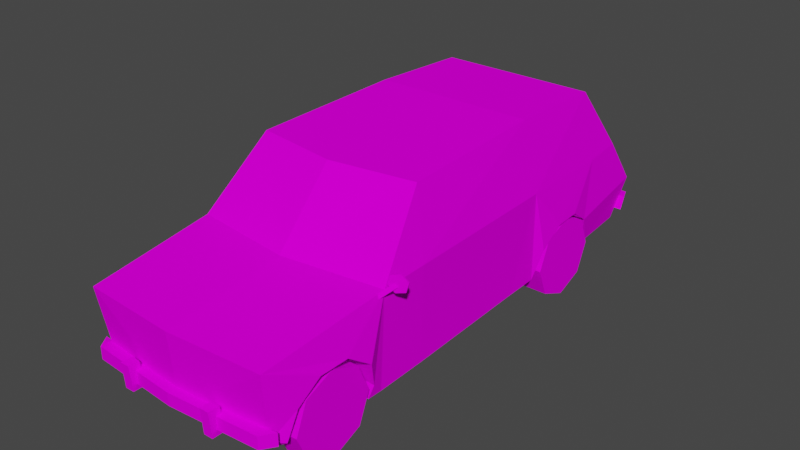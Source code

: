 # Source: Car.blend  (saved by Blender 4.2.66; exported with 4.5.12 LTS)
import bpy
from mathutils import Matrix  # noqa: F401  (used for matrix-valued properties, if any)

bpy.ops.wm.read_factory_settings(use_empty=True)
scene = bpy.context.scene
scene.name = 'Scene'

# ---- images (referenced by path relative to the original .blend; pixels are not part of the script)
import os
ASSET_DIR = os.environ.get("B2B_ASSET_DIR", "")  # directory of the original .blend (textures are referenced by path, not embedded)
HERE = os.path.dirname(os.path.abspath(__file__))  # packed textures are extracted next to this script under _unpacked/

def load_image(name, relpath, width, height, colorspace="sRGB"):
    """Load a texture the original file referenced (path relative to the .blend, or extracted next to this script)."""
    p = next((c for c in (os.path.join(HERE, relpath), os.path.join(ASSET_DIR, relpath)) if relpath and os.path.exists(c)), "")
    if p:
        img = bpy.data.images.load(p, check_existing=True)
        img.name = name
    else:  # same state as the original file: an image datablock whose file is absent (Cycles renders it pink)
        img = bpy.data.images.new(name, width, height)
        img.source = "FILE"
        img.filepath = "//" + (relpath or name)
    img.colorspace_settings.name = colorspace
    return img
img_car_png = load_image('car.png', 'car.png', 1024, 1024, 'sRGB')

# ---- materials (node trees are filled in below, after node groups)
mat_car_mat = bpy.data.materials.new('car_mat')
mat_car_mat.use_transparent_shadow = False
mat_car_mat.diffuse_color = (0.588, 0.588, 0.588, 1.0)
mat_car_mat.roughness = 0.8946
mat_car_mat.specular_intensity = 0.0

# ---- material node trees
mat_car_mat.use_nodes = True; mat_car_mat.node_tree.nodes.clear()
_N = mat_car_mat.node_tree.nodes; _L = mat_car_mat.node_tree.links
n0 = _N.new('ShaderNodeBsdfPrincipled'); n0.name = 'Principled BSDF'; n0.location = (10, 300)
n0.distribution = 'GGX'
n0.subsurface_method = 'BURLEY'
n0.inputs[2].default_value = 0.8946
n0.inputs[13].default_value = 0.0
n0.inputs[27].default_value = (0.0, 0.0, 0.0, 1.0)
n0.inputs[28].default_value = 1.0
n1 = _N.new('ShaderNodeOutputMaterial'); n1.name = 'Material Output'; n1.location = (300, 300)
n2 = _N.new('ShaderNodeTexImage'); n2.name = 'Image Texture'; n2.location = (-300, 600)
n2.image = img_car_png
n2.interpolation = 'Closest'
_L.new(n0.outputs[0], n1.inputs[0])
_L.new(n2.outputs[0], n0.inputs[0])
n1.is_active_output = True

# ---- world
world_world = bpy.data.worlds.new('World'); scene.world = world_world
world_world.use_nodes = True; world_world.node_tree.nodes.clear()
_N = world_world.node_tree.nodes; _L = world_world.node_tree.links
n0 = _N.new('ShaderNodeOutputWorld'); n0.name = 'World Output'; n0.location = (300, 300)
n1 = _N.new('ShaderNodeBackground'); n1.name = 'Background'; n1.location = (10, 300)
n1.inputs[0].default_value = (0.05088, 0.05088, 0.05088, 1.0)
_L.new(n1.outputs[0], n0.inputs[0])
n0.is_active_output = True
world_world.color = (0.05088, 0.05088, 0.05088)
world_world.use_sun_shadow = False
world_world.sun_shadow_jitter_overblur = 0.0

# ---- meshes
me_car = bpy.data.meshes.new('Car')
me_car.from_pydata([(0.0, 2.11, 2.09), (0.8963, 2.11, 2.09), (1.018, 2.601, 1.362), (1.052, 2.952, 0.8405), (-1e-06, 2.952, 0.8405), (0.0, 0.934, 2.135), (0.9151, 0.934, 2.135), (0.0, -0.9575, 2.085), (0.9527, -0.8136, 2.085), (0.0, -1.631, 1.359), (1.143, -1.487, 1.359), (0.0, -2.981, 1.201), (1.077, -2.915, 1.202), (0.9849, 2.766, 0.3665), (0.0, 2.766, 0.3665), (0.0, -2.909, 0.3834), (1.015, -2.811, 0.4448), (1.143, -0.9451, 1.37), (1.046, 2.123, 1.338), (1.177, -2.008, 0.9302), (1.152, -2.599, 0.7268), (1.092, 0.9474, 1.368), (1.109, -1.506, 0.2919), (1.029, 2.14, 0.3555), (0.0, -2.85, 0.3388), (1.207, -1.739, 0.7418), (1.137, -1.632, 0.4312), (1.17, -2.336, 0.9245), (1.106, -0.9264, 0.302), (1.072, 0.5997, 0.3286), (0.425, -2.648, 0.4119), (0.5241, -1.628, 0.3329), (0.4826, -2.29, 0.9238), (0.4936, 1.307, 0.8109), (0.4756, 1.636, 0.8166), (1.142, 1.668, 0.885), (0.4783, -2.552, 0.7261), (0.5337, -1.692, 0.7411), (0.4698, -2.604, 0.5569), (1.029, 2.044, 0.386), (1.108, 1.937, 0.6966), (0.4959, 1.905, 0.6282), (1.16, 1.34, 0.8792), (1.145, 1.077, 0.6816), (0.543, 1.045, 0.6132), (1.014, -2.694, 0.3443), (0.5609, -1.585, 0.4305), (0.6048, 0.9531, 0.3779), (0.4997, -2.232, 0.9248), (0.5038, -1.961, 0.9295), (0.5468, 2.01, 0.4231), (1.106, -2.695, 0.4127), (0.4872, -2.648, 0.3436), (1.173, -2.278, 0.9255), (1.069, 0.9873, 0.3354), (1.103, -1.674, 0.289), (1.127, -2.65, 0.5576), (1.029, 2.034, 0.3537), (0.5564, 2.0, 0.3908), (-1.018, 2.601, 1.362), (-0.8963, 2.11, 2.09), (-1.052, 2.952, 0.8405), (-0.9151, 0.934, 2.135), (-0.9527, -0.8136, 2.085), (-1.143, -1.487, 1.359), (-1.077, -2.915, 1.202), (-0.9849, 2.766, 0.3665), (-1.015, -2.811, 0.4448), (-1.143, -0.9451, 1.37), (-1.046, 2.123, 1.338), (-1.177, -2.008, 0.9302), (-1.152, -2.599, 0.7268), (-1.092, 0.9474, 1.368), (-1.109, -1.506, 0.2919), (-1.029, 2.14, 0.3555), (-1.207, -1.739, 0.7418), (-1.137, -1.632, 0.4312), (-1.17, -2.336, 0.9245), (-1.106, -0.9264, 0.302), (-1.072, 0.5997, 0.3286), (-0.425, -2.648, 0.4119), (-0.4826, -2.29, 0.9238), (-0.5241, -1.628, 0.3329), (-0.4936, 1.307, 0.8109), (-1.142, 1.668, 0.885), (-0.4756, 1.636, 0.8166), (-0.4783, -2.552, 0.7261), (-0.5337, -1.692, 0.7411), (-0.4698, -2.604, 0.5569), (-1.029, 2.044, 0.386), (-0.4959, 1.905, 0.6282), (-1.108, 1.937, 0.6966), (-1.16, 1.34, 0.8792), (-0.543, 1.045, 0.6132), (-1.145, 1.077, 0.6816), (-1.014, -2.694, 0.3443), (-0.5609, -1.585, 0.4305), (-0.6048, 0.9531, 0.3779), (-0.4997, -2.232, 0.9248), (-0.5038, -1.961, 0.9295), (-0.5468, 2.01, 0.4231), (-1.106, -2.695, 0.4127), (-0.4872, -2.648, 0.3436), (-1.173, -2.278, 0.9255), (-1.069, 0.9873, 0.3354), (-1.103, -1.674, 0.289), (-1.127, -2.65, 0.5576), (-1.029, 2.034, 0.3537), (-0.5564, 2.0, 0.3908), (-1.032, -2.955, 0.4621), (-1.032, -2.955, 0.6021), (-1.128, -2.815, 0.6021), (-1.128, -2.815, 0.4621), (1.032, -2.955, 0.4621), (1.128, -2.815, 0.4621), (1.128, -2.815, 0.6021), (1.032, -2.955, 0.6021), (0.0, -2.89, 0.4621), (1e-06, -3.03, 0.4621), (0.0, -2.89, 0.6021), (1e-06, -3.03, 0.6021), (-1.088, 2.805, 0.4854), (-1.088, 2.863, 0.6254), (-1.032, 3.003, 0.6254), (-1.032, 2.945, 0.4854), (1.088, 2.805, 0.4854), (1.032, 2.945, 0.4854), (1.032, 3.003, 0.6254), (1.088, 2.863, 0.6254), (1.351, -1.407, 1.46), (1.324, -1.414, 1.361), (1.319, -1.398, 1.361), (1.346, -1.39, 1.46), (1.225, -1.442, 1.334), (1.22, -1.426, 1.334), (1.152, -1.463, 1.407), (1.147, -1.446, 1.407), (1.178, -1.455, 1.507), (1.173, -1.439, 1.507), (1.278, -1.427, 1.533), (1.273, -1.411, 1.533), (1.135, -1.553, 1.352), (1.225, -1.434, 1.44), (1.26, -1.434, 1.407), (1.144, -1.553, 1.297), (1.135, -1.574, 1.352), (1.144, -1.574, 1.297), (0.8591, -2.16, 0.878), (0.8591, -2.483, 0.7409), (1.133, -2.483, 0.7409), (1.133, -2.16, 0.878), (0.8591, -2.614, 0.4154), (1.133, -2.614, 0.4154), (0.8591, -2.477, 0.09236), (1.133, -2.477, 0.09236), (0.8591, -2.152, -0.03913), (1.133, -2.152, -0.03913), (0.8591, -1.829, 0.09802), (1.133, -1.829, 0.09802), (0.8591, -1.697, 0.4235), (1.133, -1.697, 0.4235), (0.8591, -1.834, 0.7465), (1.133, -1.834, 0.7465), (0.8591, 1.189, 0.7465), (0.8591, 1.052, 0.4235), (1.133, 1.052, 0.4235), (1.133, 1.189, 0.7465), (0.8591, 1.183, 0.09802), (1.133, 1.183, 0.09802), (0.8591, 1.506, -0.03913), (1.133, 1.506, -0.03913), (0.8591, 1.832, 0.09236), (1.133, 1.832, 0.09236), (0.8591, 1.969, 0.4154), (1.133, 1.969, 0.4154), (0.8591, 1.837, 0.7409), (1.133, 1.837, 0.7409), (0.8591, 1.514, 0.878), (1.133, 1.514, 0.878), (-0.8591, -2.477, 0.7465), (-1.133, -2.477, 0.7465), (-1.133, -2.614, 0.4235), (-0.8591, -2.614, 0.4235), (-1.133, -2.483, 0.09802), (-0.8591, -2.483, 0.09802), (-1.133, -2.16, -0.03913), (-0.8591, -2.16, -0.03913), (-1.133, -1.834, 0.09236), (-0.8591, -1.834, 0.09236), (-1.133, -1.697, 0.4154), (-0.8591, -1.697, 0.4154), (-1.133, -1.829, 0.7409), (-0.8591, -1.829, 0.7409), (-1.133, -2.152, 0.878), (-0.8591, -2.152, 0.878), (-0.8591, 1.506, 0.878), (-1.133, 1.506, 0.878), (-1.133, 1.183, 0.7409), (-0.8591, 1.183, 0.7409), (-1.133, 1.052, 0.4154), (-0.8591, 1.052, 0.4154), (-1.133, 1.189, 0.09236), (-0.8591, 1.189, 0.09236), (-1.133, 1.514, -0.03913), (-0.8591, 1.514, -0.03913), (-1.133, 1.837, 0.09802), (-0.8591, 1.837, 0.09802), (-1.133, 1.969, 0.4235), (-0.8591, 1.969, 0.4235), (-1.133, 1.832, 0.7465), (-0.8591, 1.832, 0.7465), (-0.5747, -3.047, 0.4022), (-0.5747, -2.916, 0.4022), (-0.47, -2.924, 0.4022), (-0.47, -3.047, 0.4022), (-0.5747, -3.068, 0.6838), (-0.47, -3.068, 0.6838), (-0.47, -2.949, 0.6838), (-0.5747, -2.94, 0.6838), (0.5747, -3.047, 0.4022), (0.47, -3.047, 0.4022), (0.47, -2.924, 0.4022), (0.5747, -2.916, 0.4022), (0.5747, -3.068, 0.6838), (0.5747, -2.94, 0.6838), (0.47, -2.949, 0.6838), (0.47, -3.068, 0.6838), (-0.7623, 2.977, 0.4022), (-0.6577, 2.977, 0.4022), (-0.6577, 2.854, 0.4022), (-0.7623, 2.846, 0.4022), (-0.7623, 3.082, 0.6838), (-0.7623, 2.954, 0.6838), (-0.6577, 2.962, 0.6838), (-0.6577, 3.082, 0.6838), (0.7623, 2.977, 0.4022), (0.7623, 2.846, 0.4022), (0.6577, 2.854, 0.4022), (0.6577, 2.977, 0.4022), (0.7623, 3.082, 0.6838), (0.6577, 3.082, 0.6838), (0.6577, 2.962, 0.6838), (0.7623, 2.954, 0.6838), (0.0, 2.818, 1.234), (0.0, 2.881, 1.13), (-0.21, 2.759, 1.13), (-0.21, 2.688, 1.234), (0.21, 2.689, 1.234), (0.21, 2.76, 1.13)], [], [(0, 1, 2), (0, 2, 3), (0, 3, 4), (5, 6, 1), (7, 8, 6), (9, 10, 8), (11, 12, 10), (10, 9, 11), (4, 3, 13), (13, 14, 4), (12, 11, 15), (15, 16, 12), (17, 8, 10), (6, 8, 17), (2, 1, 18), (19, 10, 12), (16, 20, 12), (1, 6, 21), (17, 10, 22), (23, 13, 3), (3, 2, 18), (16, 15, 24), (25, 26, 10), (20, 27, 12), (28, 29, 21), (6, 5, 7), (30, 31, 32), (33, 34, 35), (27, 20, 36), (26, 25, 37), (38, 36, 20), (39, 40, 41), (42, 43, 44), (24, 45, 16), (37, 46, 26), (34, 33, 47), (47, 44, 43), (48, 49, 19), (31, 37, 32), (8, 7, 9), (21, 18, 1), (21, 43, 42), (50, 34, 47), (41, 50, 39), (51, 45, 52), (16, 45, 51), (18, 21, 42), (53, 19, 12), (19, 53, 48), (18, 35, 40), (40, 35, 34), (21, 54, 43), (43, 54, 47), (30, 52, 31), (52, 30, 51), (55, 26, 46), (26, 22, 10), (32, 36, 38), (36, 32, 27), (16, 56, 20), (20, 56, 38), (49, 37, 25), (37, 49, 48), (35, 42, 33), (18, 42, 35), (19, 25, 10), (25, 19, 49), (50, 41, 34), (34, 41, 40), (33, 44, 47), (44, 33, 42), (1, 0, 5), (17, 21, 6), (21, 17, 28), (46, 31, 55), (31, 46, 37), (26, 55, 22), (39, 23, 40), (57, 39, 50), (39, 57, 23), (30, 38, 56), (30, 32, 38), (56, 51, 30), (16, 51, 56), (50, 58, 57), (50, 47, 58), (22, 28, 17), (37, 48, 32), (32, 48, 53), (27, 53, 12), (53, 27, 32), (21, 29, 54), (40, 3, 18), (40, 23, 3), (0, 59, 60), (0, 61, 59), (0, 4, 61), (5, 60, 62), (7, 62, 63), (9, 63, 64), (11, 64, 65), (64, 11, 9), (4, 66, 61), (66, 4, 14), (65, 15, 11), (15, 65, 67), (68, 64, 63), (62, 68, 63), (59, 69, 60), (70, 65, 64), (67, 65, 71), (60, 72, 62), (68, 73, 64), (74, 61, 66), (61, 69, 59), (67, 24, 15), (75, 64, 76), (71, 65, 77), (78, 72, 79), (62, 7, 5), (80, 81, 82), (83, 84, 85), (77, 86, 71), (76, 87, 75), (88, 71, 86), (89, 90, 91), (92, 93, 94), (24, 67, 95), (87, 76, 96), (85, 97, 83), (97, 94, 93), (98, 70, 99), (82, 81, 87), (63, 9, 7), (72, 60, 69), (72, 92, 94), (100, 97, 85), (90, 89, 100), (101, 102, 95), (67, 101, 95), (69, 92, 72), (103, 65, 70), (70, 98, 103), (69, 91, 84), (91, 85, 84), (72, 94, 104), (94, 97, 104), (80, 82, 102), (102, 101, 80), (105, 96, 76), (76, 64, 73), (81, 88, 86), (86, 77, 81), (67, 71, 106), (71, 88, 106), (99, 75, 87), (87, 98, 99), (84, 83, 92), (69, 84, 92), (70, 64, 75), (75, 99, 70), (100, 85, 90), (85, 91, 90), (83, 97, 93), (93, 92, 83), (60, 5, 0), (68, 62, 72), (72, 78, 68), (96, 105, 82), (82, 87, 96), (76, 73, 105), (89, 91, 74), (107, 100, 89), (89, 74, 107), (80, 106, 88), (80, 88, 81), (106, 80, 101), (67, 106, 101), (100, 107, 108), (100, 108, 97), (73, 68, 78), (87, 81, 98), (81, 103, 98), (77, 65, 103), (103, 81, 77), (72, 104, 79), (91, 69, 61), (91, 61, 74), (109, 110, 111, 112), (113, 114, 115, 116), (109, 112, 117, 118), (118, 117, 114, 113), (112, 111, 119, 117), (117, 119, 115, 114), (111, 110, 120, 119), (119, 120, 116, 115), (110, 109, 118, 120), (120, 118, 113, 116), (121, 122, 123, 124), (125, 126, 127, 128), (121, 124, 126, 125), (124, 123, 127, 126), (123, 122, 128, 127), (122, 121, 125, 128), (23, 57, 58, 14), (14, 58, 47, 31), (22, 31, 47, 29), (47, 54, 29), (29, 28, 22), (22, 55, 31), (97, 14, 31, 82), (24, 82, 31, 52), (52, 45, 24), (102, 82, 24, 95), (79, 97, 82, 73), (82, 105, 73), (73, 78, 79), (79, 104, 97), (14, 97, 108, 74), (108, 107, 74), (74, 66, 14), (13, 23, 14), (129, 130, 131, 132), (130, 133, 134, 131), (133, 135, 136, 134), (135, 137, 138, 136), (137, 139, 140, 138), (139, 129, 132, 140), (137, 135, 133, 129), (133, 130, 129), (139, 137, 129), (131, 134, 136, 140), (136, 138, 140), (132, 131, 140), (141, 142, 143, 144), (145, 146, 143, 142), (144, 143, 146), (141, 145, 142), (147, 148, 149, 150), (148, 151, 152, 149), (151, 153, 154, 152), (153, 155, 156, 154), (155, 157, 158, 156), (157, 159, 160, 158), (159, 161, 162, 160), (161, 147, 150, 162), (159, 157, 155, 147), (151, 147, 155, 153), (151, 148, 147), (161, 159, 147), (149, 152, 154, 162), (158, 162, 154, 156), (158, 160, 162), (150, 149, 162), (163, 164, 165, 166), (164, 167, 168, 165), (167, 169, 170, 168), (169, 171, 172, 170), (171, 173, 174, 172), (173, 175, 176, 174), (175, 177, 178, 176), (177, 163, 166, 178), (175, 173, 171, 163), (167, 163, 171, 169), (167, 164, 163), (177, 175, 163), (165, 168, 170, 178), (174, 178, 170, 172), (174, 176, 178), (166, 165, 178), (179, 180, 181, 182), (182, 181, 183, 184), (184, 183, 185, 186), (186, 185, 187, 188), (188, 187, 189, 190), (190, 189, 191, 192), (192, 191, 193, 194), (194, 193, 180, 179), (179, 182, 184, 188), (184, 186, 188), (192, 179, 188, 190), (194, 179, 192), (193, 191, 189, 185), (189, 187, 185), (181, 193, 185, 183), (180, 193, 181), (195, 196, 197, 198), (198, 197, 199, 200), (200, 199, 201, 202), (202, 201, 203, 204), (204, 203, 205, 206), (206, 205, 207, 208), (208, 207, 209, 210), (210, 209, 196, 195), (195, 198, 200, 204), (200, 202, 204), (208, 195, 204, 206), (210, 195, 208), (209, 207, 205, 201), (205, 203, 201), (197, 209, 201, 199), (196, 209, 197), (211, 212, 213, 214), (215, 216, 217, 218), (211, 214, 216, 215), (214, 213, 217, 216), (213, 212, 218, 217), (212, 211, 215, 218), (219, 220, 221, 222), (223, 224, 225, 226), (219, 223, 226, 220), (220, 226, 225, 221), (221, 225, 224, 222), (222, 224, 223, 219), (227, 228, 229, 230), (231, 232, 233, 234), (227, 231, 234, 228), (228, 234, 233, 229), (229, 233, 232, 230), (230, 232, 231, 227), (235, 236, 237, 238), (239, 240, 241, 242), (235, 238, 240, 239), (238, 237, 241, 240), (237, 236, 242, 241), (236, 235, 239, 242), (243, 244, 245, 246), (243, 247, 248, 244), (244, 248, 245), (246, 247, 243)])
me_car.polygons.foreach_set('use_smooth', [True] * 330)
_k = set([(0, 1), (0, 60), (1, 2), (1, 6), (1, 21), (2, 3), (2, 18), (3, 4), (3, 13), (3, 18), (3, 23), (3, 40), (4, 61), (5, 6), (5, 62), (6, 8), (6, 17), (7, 8), (7, 9), (7, 63), (8, 9), (8, 10), (8, 17), (9, 10), (9, 11), (9, 63), (9, 64), (10, 12), (10, 17), (10, 19), (10, 22), (10, 25), (10, 26), (11, 12), (11, 15), (11, 65), (12, 15), (12, 16), (12, 19), (12, 20), (12, 27), (12, 53), (13, 14), (13, 23), (14, 66), (15, 16), (15, 24), (15, 65), (15, 67), (16, 20), (16, 24), (16, 45), (16, 51), (17, 21), (17, 28), (18, 21), (18, 35), (18, 40), (18, 42), (19, 25), (19, 49), (19, 53), (20, 27), (20, 36), (20, 38), (20, 56), (21, 29), (21, 42), (21, 43), (21, 54), (22, 26), (22, 28), (22, 55), (23, 39), (23, 40), (23, 57), (24, 45), (24, 67), (24, 95), (25, 26), (25, 37), (26, 37), (26, 46), (26, 55), (27, 32), (27, 53), (28, 29), (29, 54), (30, 31), (30, 32), (30, 38), (30, 51), (30, 52), (31, 37), (31, 46), (31, 52), (31, 55), (32, 36), (32, 37), (32, 38), (32, 48), (33, 34), (33, 42), (33, 44), (33, 47), (34, 35), (34, 40), (34, 41), (34, 50), (35, 40), (35, 42), (36, 38), (37, 46), (37, 48), (37, 49), (39, 40), (39, 41), (39, 50), (39, 57), (40, 41), (41, 50), (42, 43), (43, 44), (43, 47), (43, 54), (44, 47), (45, 51), (45, 52), (46, 55), (47, 50), (47, 54), (47, 58), (48, 49), (50, 57), (50, 58), (51, 52), (51, 56), (57, 58), (59, 60), (59, 61), (59, 69), (60, 62), (60, 72), (61, 66), (61, 69), (61, 74), (61, 91), (62, 63), (62, 68), (63, 64), (63, 68), (64, 65), (64, 68), (64, 70), (64, 73), (64, 75), (64, 76), (65, 67), (65, 70), (65, 71), (65, 77), (65, 103), (66, 74), (67, 71), (67, 95), (67, 101), (68, 72), (68, 78), (69, 72), (69, 84), (69, 91), (69, 92), (70, 75), (70, 99), (70, 103), (71, 77), (71, 86), (71, 106), (72, 79), (72, 92), (72, 94), (72, 104), (73, 76), (73, 78), (73, 105), (74, 89), (74, 91), (74, 107), (75, 76), (75, 87), (76, 87), (76, 96), (76, 105), (77, 81), (77, 103), (78, 79), (79, 104), (80, 81), (80, 82), (80, 88), (80, 101), (80, 102), (81, 86), (81, 87), (81, 88), (81, 98), (82, 87), (82, 96), (82, 102), (82, 105), (83, 85), (83, 92), (83, 93), (83, 97), (84, 85), (84, 91), (84, 92), (85, 90), (85, 91), (85, 100), (86, 88), (87, 96), (87, 98), (87, 99), (89, 90), (89, 91), (89, 100), (89, 107), (90, 91), (90, 100), (92, 94), (93, 94), (93, 97), (94, 97), (94, 104), (95, 101), (95, 102), (96, 105), (97, 100), (97, 104), (97, 108), (98, 99), (100, 107), (100, 108), (101, 102), (101, 106), (107, 108), (109, 110), (109, 112), (109, 118), (110, 111), (110, 120), (111, 112), (111, 119), (112, 117), (113, 114), (113, 116), (113, 118), (114, 115), (114, 117), (115, 116), (115, 119), (116, 120), (117, 119), (118, 120), (121, 122), (121, 124), (121, 125), (122, 123), (122, 128), (123, 124), (123, 127), (124, 126), (125, 126), (125, 128), (126, 127), (127, 128), (129, 130), (129, 132), (129, 139), (130, 131), (130, 133), (131, 132), (131, 134), (132, 140), (133, 134), (133, 135), (134, 136), (135, 136), (135, 137), (136, 138), (137, 138), (137, 139), (138, 140), (139, 140), (141, 142), (142, 143), (142, 145), (143, 144), (143, 146), (147, 148), (147, 150), (147, 161), (148, 149), (148, 151), (149, 150), (149, 152), (150, 162), (151, 152), (151, 153), (152, 154), (153, 154), (153, 155), (154, 156), (155, 156), (155, 157), (156, 158), (157, 158), (157, 159), (158, 160), (159, 160), (159, 161), (160, 162), (161, 162), (163, 164), (163, 166), (163, 177), (164, 165), (164, 167), (165, 166), (165, 168), (166, 178), (167, 168), (167, 169), (168, 170), (169, 170), (169, 171), (170, 172), (171, 172), (171, 173), (172, 174), (173, 174), (173, 175), (174, 176), (175, 176), (175, 177), (176, 178), (177, 178), (179, 180), (179, 182), (179, 194), (180, 181), (180, 193), (181, 182), (181, 183), (182, 184), (183, 184), (183, 185), (184, 186), (185, 186), (185, 187), (186, 188), (187, 188), (187, 189), (188, 190), (189, 190), (189, 191), (190, 192), (191, 192), (191, 193), (192, 194), (193, 194), (195, 196), (195, 198), (195, 210), (196, 197), (196, 209), (197, 198), (197, 199), (198, 200), (199, 200), (199, 201), (200, 202), (201, 202), (201, 203), (202, 204), (203, 204), (203, 205), (204, 206), (205, 206), (205, 207), (206, 208), (207, 208), (207, 209), (208, 210), (209, 210), (211, 212), (211, 214), (211, 215), (212, 213), (212, 218), (213, 214), (213, 217), (214, 216), (215, 216), (215, 218), (216, 217), (217, 218), (219, 220), (219, 222), (219, 223), (220, 221), (220, 226), (221, 222), (221, 225), (222, 224), (223, 224), (223, 226), (224, 225), (225, 226), (227, 228), (227, 230), (227, 231), (228, 229), (228, 234), (229, 230), (229, 233), (230, 232), (231, 232), (231, 234), (232, 233), (233, 234), (235, 236), (235, 238), (235, 239), (236, 237), (236, 242), (237, 238), (237, 241), (238, 240), (239, 240), (239, 242), (240, 241), (241, 242), (243, 244), (243, 246), (243, 247), (244, 245), (244, 248)])
me_car.attributes.new('sharp_edge', 'BOOLEAN', 'EDGE').data.foreach_set('value', [ (min(e.vertices), max(e.vertices)) in _k for e in me_car.edges])
_uv = me_car.uv_layers.new(name='UVMap')
_uv.uv.foreach_set('vector', [0.6827, 0.9712, 0.6827, 0.7565, 0.8065, 0.7276, 0.6827, 0.9712, 0.8065, 0.7276, 0.8951, 0.7196, 0.6827, 0.9712, 0.8951, 0.7196, 0.8951, 0.9712, 0.776, 0.6933, 0.776, 0.4767, 0.9734, 0.4811, 0.4581, 0.6933, 0.4581, 0.4678, 0.776, 0.4767, 0.6484, 0.72, 0.6481, 0.9905, 0.5215, 0.9579, 0.02121, 0.3587, 0.2612, 0.3697, 0.2808, 0.5871, 0.2808, 0.5871, 0.02813, 0.5641, 0.02121, 0.3587, 0.8951, 0.9712, 0.8951, 0.7196, 0.9863, 0.7355, 0.9863, 0.7355, 0.9863, 0.9712, 0.8951, 0.9712, 0.4869, 0.9641, 0.3204, 0.9641, 0.3204, 0.7626, 0.3204, 0.7626, 0.4773, 0.7773, 0.4869, 0.9641, 0.3442, 0.2731, 0.3709, 0.448, 0.2526, 0.2728, 0.666, 0.4525, 0.3709, 0.448, 0.3442, 0.2731, 0.9423, 0.2551, 0.864, 0.436, 0.8615, 0.2515, 0.1621, 0.1699, 0.2526, 0.2728, 0.01082, 0.2407, 0.02356, 0.05436, 0.06118, 0.1226, 0.01082, 0.2407, 0.864, 0.436, 0.666, 0.4525, 0.6634, 0.2642, 0.3442, 0.2731, 0.2526, 0.2728, 0.2428, 0.01093, 0.8582, 0.01013, 0.9638, 0.00999, 0.9983, 0.1255, 0.9983, 0.1255, 0.9423, 0.2551, 0.8615, 0.2515, 0.4773, 0.7773, 0.3204, 0.7626, 0.3204, 0.7334, 0.2063, 0.1224, 0.2224, 0.04571, 0.2526, 0.2728, 0.06118, 0.1226, 0.1067, 0.17, 0.01082, 0.2407, 0.3406, 0.0108, 0.5982, 0.01047, 0.6634, 0.2642, 0.776, 0.4767, 0.776, 0.6933, 0.4581, 0.6933, 0.7235, 0.04801, 0.7743, 0.04093, 0.7418, 0.08494, 0.7603, 0.08231, 0.744, 0.08317, 0.7423, 0.05123, 0.754, 0.05603, 0.7673, 0.05688, 0.765, 0.08918, 0.7537, 0.05931, 0.7382, 0.06267, 0.7382, 0.03037, 0.747, 0.05188, 0.7386, 0.05147, 0.7385, 0.01917, 0.7592, 0.0541, 0.7436, 0.05793, 0.747, 0.02856, 0.7587, 0.05037, 0.7719, 0.05105, 0.7736, 0.07994, 0.3204, 0.7334, 0.4772, 0.7341, 0.4773, 0.7773, 0.7382, 0.03037, 0.7538, 0.03167, 0.7537, 0.05931, 0.7571, 0.0761, 0.7407, 0.0761, 0.7227, 0.04493, 0.759, 0.04541, 0.7474, 0.04837, 0.744, 0.01948, 0.7488, 0.08816, 0.7353, 0.08796, 0.7377, 0.05566, 0.7743, 0.04093, 0.7715, 0.07083, 0.7418, 0.08494, 0.5215, 0.9579, 0.5215, 0.72, 0.6484, 0.72, 0.6634, 0.2642, 0.8615, 0.2515, 0.864, 0.436, 0.6634, 0.2642, 0.681, 0.09496, 0.7265, 0.1423, 0.7754, 0.04688, 0.7571, 0.0761, 0.7227, 0.04493, 0.747, 0.02856, 0.7573, 0.031, 0.7592, 0.0541, 0.7541, 0.02407, 0.7612, 0.02826, 0.7612, 0.05104, 0.02356, 0.05436, 0.05029, 0.01118, 0.043, 0.04594, 0.8615, 0.2515, 0.6634, 0.2642, 0.7265, 0.1423, 0.1165, 0.17, 0.1621, 0.1699, 0.01082, 0.2407, 0.7377, 0.05566, 0.7512, 0.05586, 0.7488, 0.08816, 0.8615, 0.2515, 0.7819, 0.1422, 0.8261, 0.09477, 0.729, 0.05283, 0.7423, 0.05123, 0.744, 0.08317, 0.6634, 0.2642, 0.6636, 0.01038, 0.681, 0.09496, 0.744, 0.01948, 0.7612, 0.02315, 0.759, 0.04541, 0.7235, 0.04801, 0.7258, 0.03767, 0.7743, 0.04093, 0.7612, 0.05104, 0.7542, 0.05403, 0.7541, 0.02407, 0.7608, 0.05764, 0.7537, 0.05931, 0.7538, 0.03167, 0.2224, 0.04571, 0.2428, 0.01093, 0.2526, 0.2728, 0.7418, 0.08494, 0.7286, 0.07083, 0.7259, 0.05854, 0.765, 0.08918, 0.7517, 0.08897, 0.754, 0.05603, 0.02356, 0.05436, 0.05139, 0.08134, 0.06118, 0.1226, 0.7385, 0.01917, 0.7469, 0.0216, 0.747, 0.05188, 0.7353, 0.08796, 0.7221, 0.08653, 0.7244, 0.05423, 0.7715, 0.07083, 0.7582, 0.08494, 0.7447, 0.08494, 0.7423, 0.05123, 0.7587, 0.05037, 0.7603, 0.08231, 0.8615, 0.2515, 0.7265, 0.1423, 0.7819, 0.1422, 0.1621, 0.1699, 0.2063, 0.1224, 0.2526, 0.2728, 0.7244, 0.05423, 0.7377, 0.05566, 0.7353, 0.08796, 0.7754, 0.04688, 0.7704, 0.062, 0.7571, 0.0761, 0.744, 0.08317, 0.7307, 0.0822, 0.729, 0.05283, 0.7407, 0.0761, 0.7275, 0.062, 0.7227, 0.04493, 0.7736, 0.07994, 0.7603, 0.08231, 0.7587, 0.05037, 0.9734, 0.4811, 0.9734, 0.6933, 0.776, 0.6933, 0.3442, 0.2731, 0.6634, 0.2642, 0.666, 0.4525, 0.6634, 0.2642, 0.3442, 0.2731, 0.3406, 0.0108, 0.7538, 0.03167, 0.7586, 0.02991, 0.7608, 0.05764, 0.7743, 0.04093, 0.7765, 0.04801, 0.7715, 0.07083, 0.2224, 0.04571, 0.2144, 0.01097, 0.2428, 0.01093, 0.8422, 0.01803, 0.8582, 0.01013, 0.8261, 0.09477, 0.7608, 0.0541, 0.7592, 0.0541, 0.7573, 0.031, 0.8422, 0.01803, 0.8403, 0.01015, 0.8582, 0.01013, 0.7542, 0.05403, 0.747, 0.05188, 0.7469, 0.0216, 0.7235, 0.04801, 0.7418, 0.08494, 0.7259, 0.05854, 0.7469, 0.0216, 0.7541, 0.02407, 0.7542, 0.05403, 0.02356, 0.05436, 0.043, 0.04594, 0.05139, 0.08134, 0.7573, 0.031, 0.7589, 0.03146, 0.7608, 0.0541, 0.7754, 0.04688, 0.7227, 0.04493, 0.7749, 0.04454, 0.2428, 0.01093, 0.3406, 0.0108, 0.3442, 0.2731, 0.7715, 0.07083, 0.7447, 0.08494, 0.7418, 0.08494, 0.7517, 0.08897, 0.7488, 0.08816, 0.7512, 0.05586, 0.1067, 0.17, 0.1165, 0.17, 0.01082, 0.2407, 0.7512, 0.05586, 0.754, 0.05603, 0.7517, 0.08897, 0.6634, 0.2642, 0.5982, 0.01047, 0.6636, 0.01038, 0.8261, 0.09477, 0.9983, 0.1255, 0.8615, 0.2515, 0.8261, 0.09477, 0.8582, 0.01013, 0.9983, 0.1255, 0.6827, 0.9712, 0.8065, 0.7276, 0.6827, 0.7565, 0.6827, 0.9712, 0.8951, 0.7196, 0.8065, 0.7276, 0.6827, 0.9712, 0.8951, 0.9712, 0.8951, 0.7196, 0.776, 0.6933, 0.9734, 0.4811, 0.776, 0.4767, 0.4581, 0.6933, 0.776, 0.4767, 0.4581, 0.4678, 0.6484, 0.72, 0.5215, 0.9579, 0.6481, 0.9905, 0.02121, 0.3587, 0.2808, 0.5871, 0.2612, 0.3697, 0.2808, 0.5871, 0.02121, 0.3587, 0.02813, 0.5641, 0.8951, 0.9712, 0.9863, 0.7355, 0.8951, 0.7196, 0.9863, 0.7355, 0.8951, 0.9712, 0.9863, 0.9712, 0.4869, 0.9641, 0.3204, 0.7626, 0.3204, 0.9641, 0.3204, 0.7626, 0.4869, 0.9641, 0.4773, 0.7773, 0.3442, 0.2731, 0.2526, 0.2728, 0.3709, 0.448, 0.666, 0.4525, 0.3442, 0.2731, 0.3709, 0.448, 0.9423, 0.2551, 0.8615, 0.2515, 0.864, 0.436, 0.1621, 0.1699, 0.01081, 0.2407, 0.2526, 0.2728, 0.02356, 0.05436, 0.01081, 0.2407, 0.06118, 0.1226, 0.864, 0.436, 0.6634, 0.2642, 0.666, 0.4525, 0.3442, 0.2731, 0.2428, 0.01093, 0.2526, 0.2728, 0.8582, 0.01013, 0.9983, 0.1255, 0.9638, 0.00999, 0.9983, 0.1255, 0.8615, 0.2515, 0.9423, 0.2551, 0.4773, 0.7773, 0.3204, 0.7334, 0.3204, 0.7626, 0.2063, 0.1224, 0.2526, 0.2728, 0.2224, 0.04571, 0.06118, 0.1226, 0.01081, 0.2407, 0.1067, 0.17, 0.3406, 0.0108, 0.6634, 0.2642, 0.5982, 0.01047, 0.776, 0.4767, 0.4581, 0.6933, 0.776, 0.6933, 0.7235, 0.04801, 0.7418, 0.08494, 0.7743, 0.04093, 0.7603, 0.08231, 0.7423, 0.05123, 0.744, 0.08317, 0.754, 0.05603, 0.765, 0.08918, 0.7673, 0.05688, 0.7537, 0.05931, 0.7382, 0.03037, 0.7382, 0.06267, 0.747, 0.05188, 0.7385, 0.01917, 0.7386, 0.05147, 0.7592, 0.0541, 0.747, 0.02856, 0.7436, 0.05793, 0.7587, 0.05037, 0.7736, 0.07994, 0.7719, 0.05105, 0.3204, 0.7334, 0.4773, 0.7773, 0.4772, 0.7341, 0.7382, 0.03037, 0.7537, 0.05931, 0.7538, 0.03167, 0.7571, 0.0761, 0.7227, 0.04493, 0.7407, 0.0761, 0.759, 0.04541, 0.744, 0.01948, 0.7474, 0.04837, 0.7488, 0.08816, 0.7377, 0.05566, 0.7353, 0.08796, 0.7743, 0.04093, 0.7418, 0.08494, 0.7715, 0.07083, 0.5215, 0.9579, 0.6484, 0.72, 0.5215, 0.72, 0.6634, 0.2642, 0.864, 0.436, 0.8615, 0.2515, 0.6634, 0.2642, 0.7265, 0.1423, 0.681, 0.09496, 0.7754, 0.04688, 0.7227, 0.04493, 0.7571, 0.0761, 0.747, 0.02856, 0.7592, 0.0541, 0.7573, 0.031, 0.7541, 0.02407, 0.7612, 0.05104, 0.7612, 0.02826, 0.02356, 0.05436, 0.043, 0.04594, 0.05029, 0.01118, 0.8615, 0.2515, 0.7265, 0.1423, 0.6634, 0.2642, 0.1165, 0.17, 0.01081, 0.2407, 0.1621, 0.1699, 0.7377, 0.05566, 0.7488, 0.08816, 0.7512, 0.05586, 0.8615, 0.2515, 0.8261, 0.09477, 0.7819, 0.1422, 0.729, 0.05283, 0.744, 0.08317, 0.7423, 0.05123, 0.6634, 0.2642, 0.681, 0.09496, 0.6636, 0.01038, 0.744, 0.01948, 0.759, 0.04541, 0.7612, 0.02315, 0.7235, 0.04801, 0.7743, 0.04093, 0.7258, 0.03767, 0.7612, 0.05104, 0.7541, 0.02407, 0.7542, 0.05403, 0.7608, 0.05764, 0.7538, 0.03167, 0.7537, 0.05931, 0.2224, 0.04571, 0.2526, 0.2728, 0.2428, 0.01093, 0.7418, 0.08494, 0.7259, 0.05854, 0.7286, 0.07083, 0.765, 0.08918, 0.754, 0.05603, 0.7517, 0.08897, 0.02356, 0.05436, 0.06118, 0.1226, 0.05139, 0.08134, 0.7385, 0.01917, 0.747, 0.05188, 0.7469, 0.0216, 0.7353, 0.08796, 0.7244, 0.05423, 0.7221, 0.08653, 0.7715, 0.07083, 0.7447, 0.08494, 0.7582, 0.08494, 0.7423, 0.05123, 0.7603, 0.08231, 0.7587, 0.05037, 0.8615, 0.2515, 0.7819, 0.1422, 0.7265, 0.1423, 0.1621, 0.1699, 0.2526, 0.2728, 0.2063, 0.1224, 0.7244, 0.05423, 0.7353, 0.08796, 0.7377, 0.05566, 0.7754, 0.04688, 0.7571, 0.0761, 0.7704, 0.062, 0.744, 0.08317, 0.729, 0.05283, 0.7307, 0.0822, 0.7407, 0.0761, 0.7227, 0.04493, 0.7275, 0.062, 0.7736, 0.07994, 0.7587, 0.05037, 0.7603, 0.08231, 0.9734, 0.4811, 0.776, 0.6933, 0.9734, 0.6933, 0.3442, 0.2731, 0.666, 0.4525, 0.6634, 0.2642, 0.6634, 0.2642, 0.3406, 0.0108, 0.3442, 0.2731, 0.7538, 0.03167, 0.7608, 0.05764, 0.7586, 0.02991, 0.7743, 0.04093, 0.7715, 0.07083, 0.7765, 0.04801, 0.2224, 0.04571, 0.2428, 0.01093, 0.2144, 0.01097, 0.8422, 0.01803, 0.8261, 0.09477, 0.8582, 0.01013, 0.7608, 0.0541, 0.7573, 0.031, 0.7592, 0.0541, 0.8422, 0.01803, 0.8582, 0.01013, 0.8403, 0.01015, 0.7542, 0.05403, 0.7469, 0.0216, 0.747, 0.05188, 0.7235, 0.04801, 0.7259, 0.05854, 0.7418, 0.08494, 0.7469, 0.0216, 0.7542, 0.05403, 0.7541, 0.02407, 0.02356, 0.05436, 0.05139, 0.08134, 0.043, 0.04594, 0.7573, 0.031, 0.7608, 0.0541, 0.7589, 0.03146, 0.7754, 0.04688, 0.7749, 0.04454, 0.7227, 0.04493, 0.2428, 0.01093, 0.3442, 0.2731, 0.3406, 0.0108, 0.7715, 0.07083, 0.7418, 0.08494, 0.7447, 0.08494, 0.7517, 0.08897, 0.7512, 0.05586, 0.7488, 0.08816, 0.1067, 0.17, 0.01081, 0.2407, 0.1165, 0.17, 0.7512, 0.05586, 0.7517, 0.08897, 0.754, 0.05603, 0.6634, 0.2642, 0.6636, 0.01038, 0.5982, 0.01047, 0.8261, 0.09477, 0.8615, 0.2515, 0.9983, 0.1255, 0.8261, 0.09477, 0.9983, 0.1255, 0.8582, 0.01013, 0.17, 0.03155, 0.17, 0.09, 0.1115, 0.09, 0.1115, 0.03155, 0.1115, 0.03155, 0.17, 0.03155, 0.17, 0.09, 0.1115, 0.09, 0.1115, 0.03155, 0.17, 0.03155, 0.17, 0.06078, 0.1115, 0.06078, 0.1115, 0.06078, 0.17, 0.06078, 0.17, 0.09, 0.1115, 0.09, 0.1115, 0.03155, 0.17, 0.03155, 0.17, 0.06078, 0.1115, 0.06078, 0.1115, 0.06078, 0.17, 0.06078, 0.17, 0.09, 0.1115, 0.09, 0.1115, 0.03155, 0.17, 0.03155, 0.17, 0.06078, 0.1115, 0.06078, 0.1115, 0.06078, 0.17, 0.06078, 0.17, 0.09, 0.1115, 0.09, 0.1115, 0.03155, 0.17, 0.03155, 0.17, 0.06078, 0.1115, 0.06078, 0.1115, 0.06078, 0.17, 0.06078, 0.17, 0.09, 0.1115, 0.09, 0.17, 0.03155, 0.17, 0.09, 0.1115, 0.09, 0.1115, 0.03155, 0.1115, 0.03155, 0.17, 0.03155, 0.17, 0.09, 0.1115, 0.09, 0.1115, 0.03155, 0.17, 0.03155, 0.17, 0.09, 0.1115, 0.09, 0.1115, 0.03155, 0.17, 0.03155, 0.17, 0.09, 0.1115, 0.09, 0.1115, 0.03155, 0.17, 0.03155, 0.17, 0.09, 0.1115, 0.09, 0.1115, 0.03155, 0.17, 0.03155, 0.17, 0.09, 0.1115, 0.09, 0.4226, 0.6713, 0.4226, 0.6671, 0.4048, 0.6658, 0.3837, 0.6959, 0.3837, 0.6959, 0.4048, 0.6658, 0.4066, 0.6247, 0.4035, 0.5233, 0.4256, 0.5281, 0.4035, 0.5233, 0.4066, 0.6247, 0.4242, 0.6108, 0.4066, 0.6247, 0.4241, 0.626, 0.4242, 0.6108, 0.4242, 0.6108, 0.4255, 0.5509, 0.4256, 0.5281, 0.4256, 0.5281, 0.4254, 0.5215, 0.4035, 0.5233, 0.3609, 0.6247, 0.3837, 0.6959, 0.4035, 0.5233, 0.3639, 0.5233, 0.3837, 0.4772, 0.3639, 0.5233, 0.4035, 0.5233, 0.4021, 0.4851, 0.4021, 0.4851, 0.4201, 0.4833, 0.3837, 0.4772, 0.3653, 0.4851, 0.3639, 0.5233, 0.3837, 0.4772, 0.3474, 0.4833, 0.3433, 0.6108, 0.3609, 0.6247, 0.3639, 0.5233, 0.3419, 0.5281, 0.3639, 0.5233, 0.3421, 0.5215, 0.3419, 0.5281, 0.3419, 0.5281, 0.342, 0.5509, 0.3433, 0.6108, 0.3433, 0.6108, 0.3434, 0.626, 0.3609, 0.6247, 0.3837, 0.6959, 0.3609, 0.6247, 0.3627, 0.6658, 0.3449, 0.6713, 0.3627, 0.6658, 0.3449, 0.6671, 0.3449, 0.6713, 0.3449, 0.6713, 0.3465, 0.6959, 0.3837, 0.6959, 0.4209, 0.6959, 0.4226, 0.6713, 0.3837, 0.6959, 0.1505, 0.03725, 0.1581, 0.03725, 0.1581, 0.08337, 0.1505, 0.08337, 0.1581, 0.03725, 0.1658, 0.03725, 0.1658, 0.08337, 0.1581, 0.08337, 0.1197, 0.03725, 0.1274, 0.03725, 0.1274, 0.08337, 0.1197, 0.08337, 0.1274, 0.03725, 0.1351, 0.03725, 0.1351, 0.08337, 0.1274, 0.08337, 0.1351, 0.03725, 0.1428, 0.03725, 0.1428, 0.08337, 0.1351, 0.08337, 0.1428, 0.03725, 0.1505, 0.03725, 0.1505, 0.08337, 0.1428, 0.08337, 0.1589, 0.04878, 0.1389, 0.03725, 0.119, 0.04878, 0.1389, 0.08337, 0.119, 0.04878, 0.119, 0.07184, 0.1389, 0.08337, 0.1589, 0.07184, 0.1589, 0.04878, 0.1389, 0.08337, 0.126, 0.09386, 0.1543, 0.09386, 0.1685, 0.1184, 0.126, 0.143, 0.1685, 0.1184, 0.1543, 0.143, 0.126, 0.143, 0.1118, 0.1184, 0.126, 0.09386, 0.126, 0.143, 0.162, 0.03725, 0.162, 0.08337, 0.1159, 0.08337, 0.1159, 0.03725, 0.1159, 0.03725, 0.162, 0.03725, 0.162, 0.08337, 0.1159, 0.08337, 0.1159, 0.03725, 0.162, 0.06031, 0.1159, 0.08337, 0.162, 0.03725, 0.162, 0.08337, 0.1159, 0.06031, 0.09486, 0.66, 0.05743, 0.66, 0.05743, 0.61, 0.09486, 0.61, 0.05743, 0.66, 0.02, 0.66, 0.02, 0.61, 0.05743, 0.61, 0.3194, 0.66, 0.282, 0.66, 0.282, 0.61, 0.3194, 0.61, 0.282, 0.66, 0.2446, 0.66, 0.2446, 0.61, 0.282, 0.61, 0.2446, 0.66, 0.2071, 0.66, 0.2071, 0.61, 0.2446, 0.61, 0.2071, 0.66, 0.1697, 0.66, 0.1697, 0.61, 0.2071, 0.61, 0.1697, 0.66, 0.1323, 0.66, 0.1323, 0.61, 0.1697, 0.61, 0.1323, 0.66, 0.09486, 0.66, 0.09486, 0.61, 0.1323, 0.61, 0.3094, 0.83, 0.2656, 0.7241, 0.1597, 0.6803, 0.1597, 0.9797, 0.01, 0.83, 0.1597, 0.9797, 0.1597, 0.6803, 0.05385, 0.7241, 0.01, 0.83, 0.05385, 0.9359, 0.1597, 0.9797, 0.2656, 0.9359, 0.3094, 0.83, 0.1597, 0.9797, 0.05385, 0.9359, 0.01, 0.83, 0.05385, 0.7241, 0.2656, 0.9359, 0.2656, 0.7241, 0.2656, 0.9359, 0.05385, 0.7241, 0.1597, 0.6803, 0.2656, 0.7241, 0.3094, 0.83, 0.2656, 0.9359, 0.1597, 0.9797, 0.05385, 0.9359, 0.2656, 0.9359, 0.09486, 0.66, 0.05743, 0.66, 0.05743, 0.61, 0.09486, 0.61, 0.05743, 0.66, 0.02, 0.66, 0.02, 0.61, 0.05743, 0.61, 0.3194, 0.66, 0.282, 0.66, 0.282, 0.61, 0.3194, 0.61, 0.282, 0.66, 0.2446, 0.66, 0.2446, 0.61, 0.282, 0.61, 0.2446, 0.66, 0.2071, 0.66, 0.2071, 0.61, 0.2446, 0.61, 0.2071, 0.66, 0.1697, 0.66, 0.1697, 0.61, 0.2071, 0.61, 0.1697, 0.66, 0.1323, 0.66, 0.1323, 0.61, 0.1697, 0.61, 0.1323, 0.66, 0.09486, 0.66, 0.09486, 0.61, 0.1323, 0.61, 0.3094, 0.83, 0.2656, 0.7241, 0.1597, 0.6803, 0.1597, 0.9797, 0.01, 0.83, 0.1597, 0.9797, 0.1597, 0.6803, 0.05385, 0.7241, 0.01, 0.83, 0.05385, 0.9359, 0.1597, 0.9797, 0.2656, 0.9359, 0.3094, 0.83, 0.1597, 0.9797, 0.05385, 0.9359, 0.01, 0.83, 0.05385, 0.7241, 0.2656, 0.9359, 0.2656, 0.7241, 0.2656, 0.9359, 0.05385, 0.7241, 0.1597, 0.6803, 0.2656, 0.7241, 0.3094, 0.83, 0.2656, 0.9359, 0.1597, 0.9797, 0.05385, 0.9359, 0.2656, 0.9359, 0.09486, 0.66, 0.09486, 0.61, 0.05743, 0.61, 0.05743, 0.66, 0.05743, 0.66, 0.05743, 0.61, 0.02, 0.61, 0.02, 0.66, 0.3194, 0.66, 0.3194, 0.61, 0.282, 0.61, 0.282, 0.66, 0.282, 0.66, 0.282, 0.61, 0.2446, 0.61, 0.2446, 0.66, 0.2446, 0.66, 0.2446, 0.61, 0.2071, 0.61, 0.2071, 0.66, 0.2071, 0.66, 0.2071, 0.61, 0.1697, 0.61, 0.1697, 0.66, 0.1697, 0.66, 0.1697, 0.61, 0.1323, 0.61, 0.1323, 0.66, 0.1323, 0.66, 0.1323, 0.61, 0.09486, 0.61, 0.09486, 0.66, 0.1597, 0.9797, 0.05385, 0.9359, 0.01, 0.83, 0.1597, 0.6803, 0.01, 0.83, 0.05385, 0.7241, 0.1597, 0.6803, 0.3094, 0.83, 0.1597, 0.9797, 0.1597, 0.6803, 0.2656, 0.7241, 0.2656, 0.9359, 0.1597, 0.9797, 0.3094, 0.83, 0.2656, 0.9359, 0.3094, 0.83, 0.2656, 0.7241, 0.05385, 0.7241, 0.2656, 0.7241, 0.1597, 0.6803, 0.05385, 0.7241, 0.05385, 0.9359, 0.2656, 0.9359, 0.05385, 0.7241, 0.01, 0.83, 0.1597, 0.9797, 0.2656, 0.9359, 0.05385, 0.9359, 0.09486, 0.66, 0.09486, 0.61, 0.05743, 0.61, 0.05743, 0.66, 0.05743, 0.66, 0.05743, 0.61, 0.02, 0.61, 0.02, 0.66, 0.3194, 0.66, 0.3194, 0.61, 0.282, 0.61, 0.282, 0.66, 0.282, 0.66, 0.282, 0.61, 0.2446, 0.61, 0.2446, 0.66, 0.2446, 0.66, 0.2446, 0.61, 0.2071, 0.61, 0.2071, 0.66, 0.2071, 0.66, 0.2071, 0.61, 0.1697, 0.61, 0.1697, 0.66, 0.1697, 0.66, 0.1697, 0.61, 0.1323, 0.61, 0.1323, 0.66, 0.1323, 0.66, 0.1323, 0.61, 0.09486, 0.61, 0.09486, 0.66, 0.1597, 0.9797, 0.05385, 0.9359, 0.01, 0.83, 0.1597, 0.6803, 0.01, 0.83, 0.05385, 0.7241, 0.1597, 0.6803, 0.3094, 0.83, 0.1597, 0.9797, 0.1597, 0.6803, 0.2656, 0.7241, 0.2656, 0.9359, 0.1597, 0.9797, 0.3094, 0.83, 0.2656, 0.9359, 0.3094, 0.83, 0.2656, 0.7241, 0.05385, 0.7241, 0.2656, 0.7241, 0.1597, 0.6803, 0.05385, 0.7241, 0.05385, 0.9359, 0.2656, 0.9359, 0.05385, 0.7241, 0.01, 0.83, 0.1597, 0.9797, 0.2656, 0.9359, 0.05385, 0.9359, 0.06793, 0.2961, 0.06793, 0.3261, 0.08793, 0.3261, 0.08793, 0.2961, 0.08793, 0.2961, 0.06793, 0.2961, 0.06793, 0.3261, 0.08793, 0.3261, 0.05793, 0.2761, 0.02793, 0.2761, 0.02793, 0.3261, 0.05793, 0.3261, 0.08793, 0.2961, 0.06793, 0.2961, 0.06793, 0.3261, 0.08793, 0.3261, 0.08793, 0.2961, 0.06793, 0.2961, 0.06793, 0.3261, 0.08793, 0.3261, 0.08793, 0.2961, 0.06793, 0.2961, 0.06793, 0.3261, 0.08793, 0.3261, 0.06793, 0.2961, 0.08793, 0.2961, 0.08793, 0.3261, 0.06793, 0.3261, 0.08793, 0.2961, 0.08793, 0.3261, 0.06793, 0.3261, 0.06793, 0.2961, 0.05793, 0.2761, 0.05793, 0.3261, 0.02793, 0.3261, 0.02793, 0.2761, 0.08793, 0.2961, 0.08793, 0.3261, 0.06793, 0.3261, 0.06793, 0.2961, 0.08793, 0.2961, 0.08793, 0.3261, 0.06793, 0.3261, 0.06793, 0.2961, 0.08793, 0.2961, 0.08793, 0.3261, 0.06793, 0.3261, 0.06793, 0.2961, 0.06793, 0.2961, 0.08793, 0.2961, 0.08793, 0.3261, 0.06793, 0.3261, 0.08793, 0.2961, 0.08793, 0.3261, 0.06793, 0.3261, 0.06793, 0.2961, 0.05793, 0.2761, 0.05793, 0.3261, 0.02793, 0.3261, 0.02793, 0.2761, 0.08793, 0.2961, 0.08793, 0.3261, 0.06793, 0.3261, 0.06793, 0.2961, 0.08793, 0.2961, 0.08793, 0.3261, 0.06793, 0.3261, 0.06793, 0.2961, 0.08793, 0.2961, 0.08793, 0.3261, 0.06793, 0.3261, 0.06793, 0.2961, 0.06793, 0.2961, 0.06793, 0.3261, 0.08793, 0.3261, 0.08793, 0.2961, 0.08793, 0.2961, 0.06793, 0.2961, 0.06793, 0.3261, 0.08793, 0.3261, 0.05793, 0.2761, 0.02793, 0.2761, 0.02793, 0.3261, 0.05793, 0.3261, 0.08793, 0.2961, 0.06793, 0.2961, 0.06793, 0.3261, 0.08793, 0.3261, 0.08793, 0.2961, 0.06793, 0.2961, 0.06793, 0.3261, 0.08793, 0.3261, 0.08793, 0.2961, 0.06793, 0.2961, 0.06793, 0.3261, 0.08793, 0.3261, 0.9532, 0.4204, 0.9532, 0.4004, 0.9232, 0.4004, 0.9232, 0.4204, 0.9532, 0.4204, 0.9832, 0.4204, 0.9832, 0.4004, 0.9532, 0.4004, 0.9532, 0.3891, 0.9682, 0.3691, 0.9382, 0.3691, 0.9382, 0.4404, 0.9682, 0.4404, 0.9532, 0.4204])
me_car.materials.append(mat_car_mat)
me_car.use_remesh_fix_poles = True
me_car.use_remesh_preserve_attributes = False
me_car.use_mirror_vertex_groups = False
me_car.update()
me_car.normals_split_custom_set([tuple(v) for v in zip(*[iter([-5.312e-08, 0.829, 0.5592, 0.0, 0.829, 0.5592, 2.238e-07, 0.829, 0.5592, -5.312e-08, 0.829, 0.5592, 2.238e-07, 0.829, 0.5592, 1.073e-07, 0.829, 0.5592, -5.312e-08, 0.829, 0.5592, 1.073e-07, 0.829, 0.5592, -3.967e-07, 0.829, 0.5592, 0.0, 0.03878, 0.9992, 0.0, 0.03878, 0.9992, 0.0, 0.03878, 0.9992, -2.134e-07, -0.02496, 0.9997, 0.004366, -0.02889, 0.9996, 0.003669, -0.02856, 0.9996, 0.09047, -0.7179, 0.6902, 0.09047, -0.7179, 0.6902, 0.09047, -0.7179, 0.6902, 0.0141, -0.1161, 0.9931, 0.005623, -0.1097, 0.994, 0.0062, -0.1101, 0.9939, 0.0062, -0.1101, 0.9939, 0.01468, -0.1165, 0.9931, 0.0141, -0.1161, 0.9931, -4.411e-07, 0.9305, -0.3663, 0.0, 0.9305, -0.3663, 0.0, 0.9305, -0.3663, 0.0, 0.9305, -0.3663, -4.455e-07, 0.9305, -0.3663, -4.411e-07, 0.9305, -0.3663, 0.06065, -0.9943, -0.08774, 0.06065, -0.9943, -0.08774, 0.06065, -0.9943, -0.08774, 0.1031, -0.9843, -0.1435, 0.1031, -0.9843, -0.1435, 0.1031, -0.9843, -0.1435, 0.9663, -0.005198, 0.2575, 0.9663, -0.005198, 0.2575, 0.9663, -0.005198, 0.2575, 0.967, 0.01347, 0.2543, 0.967, 0.01347, 0.2543, 0.967, 0.01347, 0.2543, 0.9796, 0.04642, 0.1955, 0.9796, 0.046, 0.1955, 0.9797, 0.04489, 0.1955, 0.9858, -0.0624, 0.1562, 0.9858, -0.0624, 0.1562, 0.9858, -0.0624, 0.1562, 0.9025, -0.4103, -0.1308, 0.9025, -0.4103, -0.1308, 0.9025, -0.4103, -0.1308, 0.9741, 0.02425, 0.2248, 0.974, 0.02606, 0.2248, 0.9741, 0.02444, 0.2248, 0.9994, 0.005319, -0.03388, 0.9995, 0.0006328, -0.03144, 0.9995, 0.001513, -0.0319, 0.9833, 0.07158, -0.1676, 0.9833, 0.07158, -0.1676, 0.9833, 0.07158, -0.1676, 0.9937, 0.05191, 0.09925, 0.9937, 0.05191, 0.09925, 0.9937, 0.05191, 0.09925, 0.1058, -0.6047, -0.7894, 0.1058, -0.6047, -0.7894, 0.1058, -0.6047, -0.7894, 0.9132, 0.4017, -0.06781, 0.9132, 0.4017, -0.06781, 0.9132, 0.4017, -0.06781, 0.9896, -0.1228, 0.07445, 0.9896, -0.1228, 0.07445, 0.9896, -0.1228, 0.07445, 0.9993, 0.0232, -0.02762, 0.9994, 0.02257, -0.02651, 0.9991, 0.02645, -0.03334, 0.003669, -0.02856, 0.9996, 0.0, -0.02678, 0.9996, -2.134e-07, -0.02496, 0.9997, 0.9941, -0.0999, -0.042, 0.9944, -0.09822, -0.04011, 0.9945, -0.09731, -0.03908, 0.101, 0.02289, -0.9946, 0.101, 0.02289, -0.9946, 0.101, 0.02289, -0.9946, 0.04171, 0.6006, -0.7985, 0.04229, 0.5995, -0.7993, 0.04214, 0.5997, -0.7991, -0.06518, -0.9479, -0.3117, -0.06518, -0.9479, -0.3117, -0.06518, -0.9479, -0.3117, 0.0662, 0.9533, -0.2948, 0.0662, 0.9533, -0.2948, 0.0662, 0.9533, -0.2948, 0.08772, -0.9347, -0.3444, 0.08772, -0.9347, -0.3444, 0.08772, -0.9347, -0.3444, 0.05288, 0.606, -0.7937, 0.05855, 0.5987, -0.7988, 0.0574, 0.6002, -0.7978, 0.1039, -0.6475, -0.7549, 0.1039, -0.6475, -0.7549, 0.1039, -0.6475, -0.7549, -0.07558, -0.9408, -0.3306, -0.07558, -0.9408, -0.3306, -0.07558, -0.9408, -0.3306, 0.9761, 0.04866, 0.2117, 0.9764, 0.04977, 0.21, 0.9762, 0.0491, 0.211, -0.008407, 0.9307, -0.3656, -0.008407, 0.9307, -0.3656, -0.008407, 0.9307, -0.3656, 0.002282, 0.01742, -0.9998, 0.002282, 0.01742, -0.9998, 0.002283, 0.01742, -0.9998, 0.9944, -0.09822, -0.04011, 0.9946, -0.09663, -0.03831, 0.9945, -0.09731, -0.03908, 0.1101, -0.7284, 0.6763, 0.1101, -0.7284, 0.6763, 0.1101, -0.7284, 0.6763, 0.9797, 0.04338, 0.1955, 0.9797, 0.04489, 0.1955, 0.9796, 0.046, 0.1955, 0.9934, -0.09875, 0.05909, 0.9934, -0.09875, 0.05909, 0.9934, -0.09875, 0.05909, 0.9749, 0.04408, 0.2184, 0.9761, 0.04866, 0.2117, 0.9762, 0.0491, 0.211, 0.0285, -0.8924, -0.4503, 0.0285, -0.8924, -0.4503, 0.0285, -0.8924, -0.4503, 0.0877, 0.9901, -0.1098, 0.0877, 0.9901, -0.1098, 0.0877, 0.9901, -0.1098, 0.4886, -0.5666, -0.6635, 0.4886, -0.5666, -0.6635, 0.4886, -0.5666, -0.6635, 0.9843, 0.04294, 0.1714, 0.9843, 0.04294, 0.1714, 0.9843, 0.04294, 0.1714, 0.9572, -0.01956, 0.2888, 0.9572, -0.01956, 0.2888, 0.9572, -0.01956, 0.2888, 0.002283, 0.01742, -0.9998, 0.002246, 0.01701, -0.9999, 0.002282, 0.01742, -0.9998, 0.9862, 0.1578, 0.05085, 0.9862, 0.1578, 0.05085, 0.9862, 0.1578, 0.05085, 0.1114, -0.5607, -0.8205, 0.1114, -0.5607, -0.8205, 0.1114, -0.5607, -0.8205, 0.8313, -0.5544, -0.03975, 0.8313, -0.5544, -0.03975, 0.8313, -0.5544, -0.03975, -0.09258, 0.9685, -0.2311, -0.09258, 0.9685, -0.2311, -0.09258, 0.9685, -0.2311, 0.7395, -0.01971, 0.6729, 0.7395, -0.01971, 0.6729, 0.7395, -0.01971, 0.6729, 0.06797, 0.9952, 0.07035, 0.06797, 0.9952, 0.07035, 0.06797, 0.9952, 0.07035, -0.07717, -0.9505, 0.3009, -0.07717, -0.9505, 0.3009, -0.07717, -0.9505, 0.3009, 0.9826, 0.1828, -0.03407, 0.9826, 0.1828, -0.03407, 0.9826, 0.1828, -0.03407, 0.9979, 0.02807, -0.059, 0.9979, 0.02807, -0.059, 0.9979, 0.02807, -0.059, 0.04214, 0.5997, -0.7991, 0.04156, 0.6009, -0.7983, 0.04171, 0.6006, -0.7985, 0.7956, -0.6022, 0.06634, 0.7944, -0.6034, 0.06927, 0.7959, -0.6019, 0.06559, 0.06774, 0.9512, -0.3009, 0.06698, 0.9494, -0.3069, 0.06769, 0.9505, -0.3034, -0.03853, -0.5703, -0.8206, -0.03853, -0.5703, -0.8206, -0.03853, -0.5703, -0.8205, 0.991, -0.01735, 0.1324, 0.991, -0.01735, 0.1324, 0.991, -0.01735, 0.1324, 0.101, 0.02289, -0.9946, 0.101, 0.02289, -0.9946, 0.101, 0.02289, -0.9946, 0.9861, 0.05122, 0.1578, 0.9861, 0.05122, 0.1578, 0.9861, 0.05122, 0.1578, 0.9928, -0.02894, 0.1161, 0.9928, -0.02894, 0.1161, 0.9928, -0.02894, 0.1161, -0.03853, -0.5703, -0.8205, -0.03853, -0.5703, -0.8205, -0.03853, -0.5703, -0.8206, 0.9407, 0.144, 0.3073, 0.9407, 0.144, 0.3073, 0.9407, 0.144, 0.3073, 0.1206, -0.5755, -0.8089, 0.1206, -0.5755, -0.8089, 0.1206, -0.5755, -0.8089, 0.9659, -0.01283, 0.2585, 0.9659, -0.01283, 0.2585, 0.9659, -0.01283, 0.2585, 0.0574, 0.6002, -0.7978, 0.05192, 0.6072, -0.7928, 0.05288, 0.606, -0.7937, 0.0, 0.03878, 0.9992, 0.0, 0.03878, 0.9992, 0.0, 0.03878, 0.9992, 0.974, 0.02631, 0.2249, 0.9741, 0.02444, 0.2248, 0.974, 0.02606, 0.2248, 0.9991, 0.02645, -0.03334, 0.9991, 0.0268, -0.03394, 0.9993, 0.0232, -0.02762, -0.0404, -0.9087, 0.4154, -0.0404, -0.9087, 0.4154, -0.0404, -0.9087, 0.4154, 0.8566, -0.5063, -0.09927, 0.8566, -0.5063, -0.09927, 0.8566, -0.5063, -0.09927, 0.9732, -0.03327, -0.2277, 0.9732, -0.03327, -0.2277, 0.9732, -0.03327, -0.2277, 0.957, -0.08764, -0.2765, 0.957, -0.08764, -0.2765, 0.957, -0.08764, -0.2765, 0.08996, -0.9524, 0.2912, 0.08996, -0.9524, 0.2912, 0.08996, -0.9524, 0.2912, 1.0, -1.164e-06, 0.0, 1.0, -1.164e-06, 0.0, 1.0, -1.164e-06, 0.0, 0.06589, 0.9508, -0.3028, 0.06769, 0.9505, -0.3034, 0.06698, 0.9494, -0.3069, 0.8276, 0.4118, -0.3815, 0.8276, 0.4118, -0.3815, 0.8276, 0.4118, -0.3815, 0.06698, 0.9494, -0.3069, 0.06539, 0.9516, -0.3003, 0.06589, 0.9508, -0.3028, 0.7956, -0.6022, 0.06634, 0.794, -0.6038, 0.07022, 0.7944, -0.6034, 0.06927, 0.09317, -0.9441, 0.3164, 0.09317, -0.9441, 0.3164, 0.09317, -0.9441, 0.3164, 0.961, 0.04097, 0.2734, 0.961, 0.04097, 0.2734, 0.961, 0.04097, 0.2734, 0.9995, 0.001513, -0.0319, 0.9994, 0.006153, -0.03431, 0.9994, 0.005319, -0.03388, 0.8185, -0.2307, -0.5261, 0.8185, -0.2307, -0.5261, 0.8185, -0.2307, -0.5261, 0.002232, 0.0173, -0.9998, 0.002282, 0.01742, -0.9998, 0.002246, 0.01701, -0.9999, 0.9793, -0.0649, 0.1919, 0.9793, -0.0649, 0.1919, 0.9793, -0.0649, 0.1919, 0.002246, 0.01701, -0.9999, 0.002231, 0.01731, -0.9998, 0.002232, 0.0173, -0.9998, 0.9997, 0.008126, -0.02169, 0.9997, 0.008126, -0.02169, 0.9997, 0.008126, -0.02169, 0.9954, 0.04329, 0.0849, 0.9954, 0.04329, 0.0849, 0.9954, 0.04329, 0.0849, 0.98, 0.08026, -0.182, 0.98, 0.08026, -0.182, 0.98, 0.08026, -0.182, -5.312e-08, 0.829, 0.5592, 7.459e-07, 0.829, 0.5592, 0.0, 0.829, 0.5592, -5.312e-08, 0.829, 0.5592, -1.45e-07, 0.829, 0.5592, 7.459e-07, 0.829, 0.5592, -5.312e-08, 0.829, 0.5592, -3.967e-07, 0.829, 0.5592, -1.45e-07, 0.829, 0.5592, 0.0, 0.03878, 0.9992, 0.0, 0.03878, 0.9992, 0.0, 0.03878, 0.9992, -2.134e-07, -0.02496, 0.9997, -0.003669, -0.02856, 0.9996, -0.004366, -0.02889, 0.9996, -0.09047, -0.7179, 0.6902, -0.09047, -0.7179, 0.6902, -0.09047, -0.7179, 0.6902, -0.0141, -0.1161, 0.9931, -0.006201, -0.1101, 0.9939, -0.005623, -0.1097, 0.994, -0.006201, -0.1101, 0.9939, -0.0141, -0.1161, 0.9931, -0.01468, -0.1165, 0.9931, -4.411e-07, 0.9305, -0.3663, -8.7e-07, 0.9305, -0.3663, -8.619e-07, 0.9305, -0.3663, -8.7e-07, 0.9305, -0.3663, -4.411e-07, 0.9305, -0.3663, -4.455e-07, 0.9305, -0.3663, -0.06065, -0.9943, -0.08774, -0.06065, -0.9943, -0.08774, -0.06065, -0.9943, -0.08774, -0.1031, -0.9843, -0.1435, -0.1031, -0.9843, -0.1435, -0.1031, -0.9843, -0.1435, -0.9663, -0.005198, 0.2575, -0.9663, -0.005198, 0.2575, -0.9663, -0.005198, 0.2575, -0.967, 0.01347, 0.2543, -0.967, 0.01347, 0.2543, -0.967, 0.01347, 0.2543, -0.9796, 0.04641, 0.1955, -0.9797, 0.04489, 0.1955, -0.9796, 0.046, 0.1955, -0.9858, -0.0624, 0.1562, -0.9858, -0.0624, 0.1562, -0.9858, -0.0624, 0.1562, -0.9025, -0.4103, -0.1308, -0.9025, -0.4103, -0.1308, -0.9025, -0.4103, -0.1308, -0.9741, 0.02425, 0.2248, -0.9741, 0.02444, 0.2248, -0.974, 0.02625, 0.2249, -0.9994, 0.005319, -0.03388, -0.9995, 0.001512, -0.0319, -0.9995, 0.0006328, -0.03144, -0.9833, 0.07158, -0.1676, -0.9833, 0.07158, -0.1676, -0.9833, 0.07158, -0.1676, -0.9937, 0.05191, 0.09925, -0.9937, 0.05191, 0.09925, -0.9937, 0.05191, 0.09925, -0.1058, -0.6047, -0.7894, -0.1058, -0.6047, -0.7894, -0.1058, -0.6047, -0.7894, -0.9132, 0.4017, -0.06781, -0.9132, 0.4017, -0.06781, -0.9132, 0.4017, -0.06781, -0.9896, -0.1228, 0.07445, -0.9896, -0.1228, 0.07445, -0.9896, -0.1228, 0.07445, -0.9993, 0.0232, -0.02762, -0.9991, 0.02645, -0.03334, -0.9994, 0.02257, -0.02651, -0.003669, -0.02856, 0.9996, -2.134e-07, -0.02496, 0.9997, 0.0, -0.02678, 0.9996, -0.9941, -0.0999, -0.042, -0.9945, -0.09728, -0.03905, -0.9944, -0.09822, -0.0401, -0.101, 0.02289, -0.9946, -0.101, 0.02289, -0.9946, -0.101, 0.02289, -0.9946, -0.04171, 0.6006, -0.7985, -0.04214, 0.5997, -0.7991, -0.04229, 0.5995, -0.7993, 0.06518, -0.9479, -0.3117, 0.06518, -0.9479, -0.3117, 0.06518, -0.9479, -0.3117, -0.0675, 0.9525, -0.2971, -0.06655, 0.9528, -0.2962, -0.0662, 0.9533, -0.2948, -0.08772, -0.9347, -0.3444, -0.08772, -0.9347, -0.3444, -0.08772, -0.9347, -0.3444, -0.05288, 0.606, -0.7937, -0.0574, 0.6002, -0.7978, -0.05855, 0.5987, -0.7988, -0.1039, -0.6475, -0.7549, -0.1039, -0.6475, -0.7549, -0.1039, -0.6475, -0.7549, 0.07558, -0.9408, -0.3306, 0.07558, -0.9408, -0.3306, 0.07558, -0.9408, -0.3306, -0.9761, 0.04866, 0.2117, -0.9763, 0.04913, 0.211, -0.9764, 0.04978, 0.21, 0.008406, 0.9307, -0.3656, 0.008406, 0.9307, -0.3656, 0.008406, 0.9307, -0.3656, -0.00226, 0.01709, -0.9999, -0.002283, 0.01742, -0.9998, -0.002282, 0.01742, -0.9998, -0.9944, -0.09822, -0.0401, -0.9945, -0.09728, -0.03905, -0.9946, -0.09663, -0.03831, -0.1101, -0.7284, 0.6763, -0.1101, -0.7284, 0.6763, -0.1101, -0.7284, 0.6763, -0.9797, 0.04338, 0.1955, -0.9796, 0.046, 0.1955, -0.9797, 0.04489, 0.1955, -0.9934, -0.09875, 0.05909, -0.9934, -0.09875, 0.05909, -0.9934, -0.09875, 0.05909, -0.9749, 0.04408, 0.2184, -0.9763, 0.04913, 0.211, -0.9761, 0.04866, 0.2117, -0.0285, -0.8924, -0.4503, -0.0285, -0.8924, -0.4503, -0.0285, -0.8924, -0.4503, -0.0877, 0.9901, -0.1098, -0.0877, 0.9901, -0.1098, -0.0877, 0.9901, -0.1098, -0.4886, -0.5666, -0.6635, -0.4886, -0.5666, -0.6635, -0.4886, -0.5666, -0.6635, -0.9843, 0.04294, 0.1714, -0.9843, 0.04294, 0.1714, -0.9843, 0.04294, 0.1714, -0.9572, -0.01956, 0.2888, -0.9572, -0.01956, 0.2888, -0.9572, -0.01956, 0.2888, -0.002283, 0.01742, -0.9998, -0.00226, 0.01709, -0.9999, -0.002257, 0.01735, -0.9998, -0.9862, 0.1578, 0.05084, -0.9862, 0.1578, 0.05084, -0.9862, 0.1578, 0.05084, -0.1114, -0.5607, -0.8205, -0.1114, -0.5607, -0.8205, -0.1114, -0.5607, -0.8205, -0.8313, -0.5544, -0.03975, -0.8313, -0.5544, -0.03975, -0.8313, -0.5544, -0.03975, 0.09258, 0.9685, -0.2311, 0.09258, 0.9685, -0.2311, 0.09258, 0.9685, -0.2311, -0.7395, -0.01971, 0.6729, -0.7395, -0.01971, 0.6729, -0.7395, -0.01971, 0.6729, -0.06797, 0.9952, 0.07035, -0.06797, 0.9952, 0.07035, -0.06797, 0.9952, 0.07035, 0.07717, -0.9505, 0.3009, 0.07717, -0.9505, 0.3009, 0.07717, -0.9505, 0.3009, -0.9826, 0.1828, -0.03407, -0.9826, 0.1828, -0.03407, -0.9826, 0.1828, -0.03407, -0.9979, 0.02806, -0.059, -0.9979, 0.02806, -0.059, -0.9979, 0.02806, -0.059, -0.04214, 0.5997, -0.7991, -0.04171, 0.6006, -0.7985, -0.04156, 0.6009, -0.7983, -0.7956, -0.6022, 0.06633, -0.7959, -0.6019, 0.06559, -0.7944, -0.6034, 0.06926, -0.06655, 0.9528, -0.2962, -0.0675, 0.9525, -0.2971, -0.06698, 0.9494, -0.3069, 0.03853, -0.5703, -0.8206, 0.03853, -0.5703, -0.8206, 0.03853, -0.5703, -0.8206, -0.991, -0.01735, 0.1324, -0.991, -0.01735, 0.1324, -0.991, -0.01735, 0.1324, -0.101, 0.02289, -0.9946, -0.101, 0.02289, -0.9946, -0.101, 0.02289, -0.9946, -0.9861, 0.05122, 0.1578, -0.9861, 0.05122, 0.1578, -0.9861, 0.05122, 0.1578, -0.9928, -0.02895, 0.1161, -0.9928, -0.02895, 0.1161, -0.9928, -0.02895, 0.1161, 0.03853, -0.5703, -0.8206, 0.03853, -0.5703, -0.8206, 0.03853, -0.5703, -0.8206, -0.9407, 0.144, 0.3073, -0.9407, 0.144, 0.3073, -0.9407, 0.144, 0.3073, -0.1206, -0.5755, -0.8089, -0.1206, -0.5755, -0.8089, -0.1206, -0.5755, -0.8089, -0.9659, -0.01284, 0.2585, -0.9659, -0.01284, 0.2585, -0.9659, -0.01284, 0.2585, -0.0574, 0.6002, -0.7978, -0.05288, 0.606, -0.7937, -0.05192, 0.6072, -0.7928, 0.0, 0.03878, 0.9992, 0.0, 0.03878, 0.9992, 0.0, 0.03878, 0.9992, -0.974, 0.02631, 0.2249, -0.974, 0.02625, 0.2249, -0.9741, 0.02444, 0.2248, -0.9991, 0.02645, -0.03334, -0.9993, 0.0232, -0.02762, -0.9991, 0.0268, -0.03394, 0.0404, -0.9087, 0.4154, 0.0404, -0.9087, 0.4154, 0.0404, -0.9087, 0.4154, -0.8566, -0.5063, -0.09927, -0.8566, -0.5063, -0.09927, -0.8566, -0.5063, -0.09927, -0.9732, -0.03328, -0.2277, -0.9732, -0.03328, -0.2277, -0.9732, -0.03328, -0.2277, -0.957, -0.08764, -0.2765, -0.957, -0.08764, -0.2765, -0.957, -0.08764, -0.2765, -0.08996, -0.9524, 0.2912, -0.08996, -0.9524, 0.2912, -0.08996, -0.9524, 0.2912, -1.0, -1.369e-07, 0.0, -1.0, -1.369e-07, 0.0, -1.0, -1.369e-07, 0.0, -0.06589, 0.9508, -0.3028, -0.06698, 0.9494, -0.3069, -0.0675, 0.9525, -0.2971, -0.8276, 0.4118, -0.3815, -0.8276, 0.4118, -0.3815, -0.8276, 0.4118, -0.3815, -0.06698, 0.9494, -0.3069, -0.06589, 0.9508, -0.3028, -0.06539, 0.9516, -0.3003, -0.7956, -0.6022, 0.06633, -0.7944, -0.6034, 0.06926, -0.794, -0.6038, 0.07021, -0.09317, -0.9441, 0.3164, -0.09317, -0.9441, 0.3164, -0.09317, -0.9441, 0.3164, -0.961, 0.04097, 0.2734, -0.961, 0.04097, 0.2734, -0.961, 0.04097, 0.2734, -0.9995, 0.001512, -0.0319, -0.9994, 0.005319, -0.03388, -0.9994, 0.006153, -0.03431, -0.8185, -0.2307, -0.5261, -0.8185, -0.2307, -0.5261, -0.8185, -0.2307, -0.5261, -0.002239, 0.01682, -0.9999, -0.002257, 0.01735, -0.9998, -0.00226, 0.01709, -0.9999, -0.9793, -0.0649, 0.1919, -0.9793, -0.0649, 0.1919, -0.9793, -0.0649, 0.1919, -0.002257, 0.01735, -0.9998, -0.002239, 0.01682, -0.9999, -0.002231, 0.01731, -0.9998, -0.9997, 0.008123, -0.02169, -0.9997, 0.008123, -0.02169, -0.9997, 0.008123, -0.02169, -0.9954, 0.04329, 0.0849, -0.9954, 0.04329, 0.0849, -0.9954, 0.04329, 0.0849, -0.98, 0.08026, -0.182, -0.98, 0.08026, -0.182, -0.98, 0.08026, -0.182, -0.8228, -0.5684, -2.502e-06, -0.8228, -0.5684, -2.502e-06, -0.8228, -0.5684, -2.502e-06, -0.8228, -0.5684, -2.502e-06, 0.8228, -0.5684, 0.0, 0.8228, -0.5684, 0.0, 0.8228, -0.5684, 0.0, 0.8228, -0.5684, 0.0, -5.049e-08, 2.084e-07, -1.0, -5.049e-08, 2.084e-07, -1.0, -2.365e-13, 2.084e-07, -1.0, 2.229e-13, 2.084e-07, -1.0, 2.229e-13, 2.084e-07, -1.0, -2.365e-13, 2.084e-07, -1.0, 5.049e-08, 2.084e-07, -1.0, 5.049e-08, 2.084e-07, -1.0, 0.06647, 0.9978, 0.0, 0.06647, 0.9978, 0.0, 0.06647, 0.9978, 0.0, 0.06647, 0.9978, 0.0, -0.06647, 0.9978, 0.0, -0.06647, 0.9978, 0.0, -0.06647, 0.9978, 0.0, -0.06647, 0.9978, 0.0, 0.0, 0.0, 1.0, 0.0, 0.0, 1.0, 2.525e-08, 0.0, 1.0, 2.524e-08, 0.0, 1.0, 2.524e-08, 0.0, 1.0, 2.525e-08, 0.0, 1.0, 5.049e-08, 0.0, 1.0, 5.049e-08, 0.0, 1.0, -0.07266, -0.9974, -6.586e-06, -0.07266, -0.9974, -6.586e-06, -0.07266, -0.9974, -6.586e-06, -0.07266, -0.9974, -6.586e-06, 0.07267, -0.9974, 0.0, 0.07267, -0.9974, 0.0, 0.07267, -0.9974, 0.0, 0.07267, -0.9974, 0.0, -0.9162, 0.3697, -0.1546, -0.9162, 0.3697, -0.1546, -0.9162, 0.3697, -0.1546, -0.9162, 0.3697, -0.1546, 0.9162, 0.3697, -0.1546, 0.9162, 0.3697, -0.1546, 0.9162, 0.3697, -0.1546, 0.9162, 0.3697, -0.1546, 0.0, 2.129e-07, -1.0, 0.0, 2.129e-07, -1.0, 0.0, 2.129e-07, -1.0, 0.0, 2.129e-07, -1.0, 0.0, 0.9226, -0.3857, 0.0, 0.9226, -0.3857, 0.0, 0.9226, -0.3857, 0.0, 0.9226, -0.3857, 0.0, 0.0, 1.0, 0.0, 0.0, 1.0, 0.0, 0.0, 1.0, 0.0, 0.0, 1.0, 0.0, -0.9226, 0.3857, 0.0, -0.9226, 0.3857, 0.0, -0.9226, 0.3857, 0.0, -0.9226, 0.3857, 7.309e-06, 0.007928, -1.0, 5.901e-06, 0.007935, -1.0, -1.261e-06, 0.007927, -1.0, -2.01e-06, 0.007905, -1.0, -2.01e-06, 0.007905, -1.0, -1.261e-06, 0.007927, -1.0, 1.689e-05, 0.007933, -1.0, 7.598e-06, 0.007923, -1.0, -1.416e-05, 0.007921, -1.0, 7.598e-06, 0.007923, -1.0, 1.689e-05, 0.007933, -1.0, -1.65e-05, 0.007925, -1.0, 1.689e-05, 0.007933, -1.0, 4.806e-06, 0.007926, -1.0, -1.65e-05, 0.007925, -1.0, -1.65e-05, 0.007925, -1.0, 0.0001079, 0.007915, -1.0, -1.416e-05, 0.007921, -1.0, -1.416e-05, 0.007921, -1.0, -9.021e-06, 0.00792, -1.0, 7.598e-06, 0.007923, -1.0, 9.075e-06, 0.007921, -1.0, -2.01e-06, 0.007905, -1.0, 7.598e-06, 0.007923, -1.0, -7.077e-06, 0.007921, -1.0, -7.874e-07, 0.007916, -1.0, -7.077e-06, 0.007921, -1.0, 7.598e-06, 0.007923, -1.0, 4.421e-06, 0.00792, -1.0, 4.421e-06, 0.00792, -1.0, -2.797e-06, 0.00791, -1.0, -7.874e-07, 0.007916, -1.0, -1.825e-05, 0.007902, -1.0, -7.077e-06, 0.007921, -1.0, -7.874e-07, 0.007916, -1.0, -1.839e-05, 0.0079, -1.0, 1.648e-05, 0.007924, -1.0, 9.075e-06, 0.007921, -1.0, -7.077e-06, 0.007921, -1.0, 1.406e-05, 0.007922, -1.0, -7.077e-06, 0.007921, -1.0, 8.702e-06, 0.007923, -1.0, 1.406e-05, 0.007922, -1.0, 1.406e-05, 0.007922, -1.0, 8.744e-06, 0.007915, -1.0, 1.648e-05, 0.007924, -1.0, 1.648e-05, 0.007924, -1.0, -4.047e-06, 0.007917, -1.0, 9.075e-06, 0.007921, -1.0, -2.01e-06, 0.007905, -1.0, 9.075e-06, 0.007921, -1.0, -2.291e-06, 0.007916, -1.0, -8.386e-06, 0.007922, -1.0, -2.291e-06, 0.007916, -1.0, 1.13e-05, 0.007924, -1.0, -8.386e-06, 0.007922, -1.0, -8.386e-06, 0.007922, -1.0, 3.008e-07, 0.007914, -1.0, -2.01e-06, 0.007905, -1.0, 9.936e-08, 0.007914, -1.0, 7.309e-06, 0.007928, -1.0, -2.01e-06, 0.007905, -1.0, 0.9217, 0.2807, -0.2676, 0.9217, 0.2807, -0.2676, 0.9217, 0.2807, -0.2676, 0.9217, 0.2807, -0.2676, 0.2394, 0.07289, -0.9682, 0.2394, 0.07289, -0.9682, 0.2394, 0.07289, -0.9682, 0.2394, 0.07289, -0.9682, -0.6642, -0.2022, -0.7197, -0.6642, -0.2022, -0.7197, -0.6642, -0.2022, -0.7197, -0.6642, -0.2022, -0.7197, -0.9217, -0.2806, 0.2676, -0.9217, -0.2806, 0.2676, -0.9217, -0.2806, 0.2676, -0.9217, -0.2806, 0.2676, -0.2394, -0.07288, 0.9682, -0.2394, -0.07288, 0.9682, -0.2394, -0.07288, 0.9682, -0.2394, -0.07288, 0.9682, 0.6642, 0.2022, 0.7197, 0.6642, 0.2022, 0.7197, 0.6642, 0.2022, 0.7197, 0.6642, 0.2022, 0.7197, 0.271, -0.9626, -3.121e-06, 0.271, -0.9626, -3.121e-06, 0.271, -0.9626, -3.31e-06, 0.271, -0.9626, -3.322e-06, 0.271, -0.9626, -3.31e-06, 0.271, -0.9626, -3.901e-06, 0.271, -0.9626, -3.322e-06, 0.271, -0.9626, -3.121e-06, 0.271, -0.9626, -3.121e-06, 0.271, -0.9626, -3.322e-06, -0.271, 0.9626, 3.524e-06, -0.271, 0.9626, 3.121e-06, -0.271, 0.9626, 3.925e-06, -0.271, 0.9626, 4.269e-06, -0.271, 0.9626, 3.925e-06, -0.271, 0.9626, 6.241e-06, -0.271, 0.9626, 4.269e-06, -0.271, 0.9626, 4.681e-06, -0.271, 0.9626, 3.524e-06, -0.271, 0.9626, 4.269e-06, -0.5916, 0.752, -0.2908, -0.5916, 0.752, -0.2908, -0.5916, 0.752, -0.2908, -0.5916, 0.752, -0.2908, 0.6441, -0.6963, 0.3166, 0.6441, -0.6963, 0.3166, 0.6441, -0.6963, 0.3166, 0.6441, -0.6963, 0.3166, 0.6905, 0.0, -0.7233, 0.6905, 0.0, -0.7233, 0.6905, 0.0, -0.7233, -0.7005, 0.0, 0.7136, -0.7005, 0.0, 0.7136, -0.7005, 0.0, 0.7136, 0.0, -0.3907, 0.9205, 0.0, -0.3907, 0.9205, 0.0, -0.3907, 0.9205, 0.0, -0.3907, 0.9205, 0.0, -0.9272, 0.3746, 0.0, -0.9272, 0.3746, 0.0, -0.9272, 0.3746, 0.0, -0.9272, 0.3746, 0.0, -0.9205, -0.3907, 0.0, -0.9205, -0.3907, 0.0, -0.9205, -0.3907, 0.0, -0.9205, -0.3907, 0.0, -0.3746, -0.9272, 0.0, -0.3746, -0.9272, 0.0, -0.3746, -0.9272, 0.0, -0.3746, -0.9272, -6.788e-07, 0.3907, -0.9205, -6.788e-07, 0.3907, -0.9205, -6.788e-07, 0.3907, -0.9205, -6.788e-07, 0.3907, -0.9205, -1.629e-06, 0.9272, -0.3746, -1.629e-06, 0.9272, -0.3746, -1.629e-06, 0.9272, -0.3746, -1.629e-06, 0.9272, -0.3746, 0.0, 0.9205, 0.3907, 0.0, 0.9205, 0.3907, 0.0, 0.9205, 0.3907, 0.0, 0.9205, 0.3907, 0.0, 0.3746, 0.9272, 0.0, 0.3746, 0.9272, 0.0, 0.3746, 0.9272, 0.0, 0.3746, 0.9272, -1.0, 7.982e-07, 8.439e-07, -1.0, 0.0, 0.0, -1.0, -2.935e-08, 0.0, -1.0, 7.216e-07, 8.439e-07, -1.0, -1.059e-07, 0.0, -1.0, 7.216e-07, 8.439e-07, -1.0, -2.935e-08, 0.0, -1.0, -5.87e-08, 0.0, -1.0, -1.059e-07, 0.0, -1.0, -3.421e-07, 0.0, -1.0, 7.216e-07, 8.439e-07, -1.0, 4.79e-06, 5.064e-06, -1.0, 7.982e-07, 8.439e-07, -1.0, 7.216e-07, 8.439e-07, 1.0, -1.957e-07, 0.0, 1.0, -2.348e-07, 0.0, 1.0, -5.87e-08, 0.0, 1.0, -2.672e-07, 0.0, 1.0, -1.302e-07, 0.0, 1.0, -2.672e-07, 0.0, 1.0, -5.87e-08, 0.0, 1.0, 1.174e-07, 0.0, 1.0, -1.302e-07, 0.0, 1.0, -1.368e-06, 0.0, 1.0, -2.672e-07, 0.0, 1.0, 0.0, 0.0, 1.0, -1.957e-07, 0.0, 1.0, -2.672e-07, 0.0, -6.982e-07, -0.9205, 0.3907, -6.982e-07, -0.9205, 0.3907, -6.982e-07, -0.9205, 0.3907, -6.982e-07, -0.9205, 0.3907, 0.0, -0.9272, -0.3746, 0.0, -0.9272, -0.3746, 0.0, -0.9272, -0.3746, 0.0, -0.9272, -0.3746, 0.0, -0.3907, -0.9205, 0.0, -0.3907, -0.9205, 0.0, -0.3907, -0.9205, 0.0, -0.3907, -0.9205, 0.0, 0.3746, -0.9272, 0.0, 0.3746, -0.9272, 0.0, 0.3746, -0.9272, 0.0, 0.3746, -0.9272, 0.0, 0.9205, -0.3907, 0.0, 0.9205, -0.3907, 0.0, 0.9205, -0.3907, 0.0, 0.9205, -0.3907, -1.629e-06, 0.9272, 0.3746, -1.629e-06, 0.9272, 0.3746, -1.629e-06, 0.9272, 0.3746, -1.629e-06, 0.9272, 0.3746, -6.206e-07, 0.3907, 0.9205, -6.206e-07, 0.3907, 0.9205, -6.206e-07, 0.3907, 0.9205, -6.206e-07, 0.3907, 0.9205, -1.552e-06, -0.3746, 0.9272, -1.552e-06, -0.3746, 0.9272, -1.552e-06, -0.3746, 0.9272, -1.552e-06, -0.3746, 0.9272, -1.0, -2.046e-07, 0.0, -1.0, -2.348e-07, 0.0, -1.0, -2.935e-08, 0.0, -1.0, -2.847e-08, 0.0, -1.0, 1.467e-07, 0.0, -1.0, -2.847e-08, 0.0, -1.0, -2.935e-08, 0.0, -1.0, 1.761e-07, 0.0, -1.0, 1.467e-07, 0.0, -1.0, 0.0, 0.0, -1.0, -2.847e-08, 0.0, -1.0, -5.345e-08, 0.0, -1.0, -2.046e-07, 0.0, -1.0, -2.847e-08, 0.0, 1.0, 0.0, 0.0, 1.0, 0.0, 0.0, 1.0, -2.935e-08, 0.0, 1.0, 9.446e-08, 0.0, 1.0, 6.511e-08, 0.0, 1.0, 9.446e-08, 0.0, 1.0, -2.935e-08, 0.0, 1.0, -5.87e-08, 0.0, 1.0, 6.511e-08, 0.0, 1.0, 6.842e-07, 0.0, 1.0, 9.446e-08, 0.0, 1.0, 0.0, 0.0, 1.0, 0.0, 0.0, 1.0, 9.446e-08, 0.0, 0.0, -0.9205, 0.3907, 0.0, -0.9205, 0.3907, 0.0, -0.9205, 0.3907, 0.0, -0.9205, 0.3907, 0.0, -0.9272, -0.3746, 0.0, -0.9272, -0.3746, 0.0, -0.9272, -0.3746, 0.0, -0.9272, -0.3746, 0.0, -0.3907, -0.9205, 0.0, -0.3907, -0.9205, 0.0, -0.3907, -0.9205, 0.0, -0.3907, -0.9205, 0.0, 0.3746, -0.9272, 0.0, 0.3746, -0.9272, 0.0, 0.3746, -0.9272, 0.0, 0.3746, -0.9272, 0.0, 0.9205, -0.3907, 0.0, 0.9205, -0.3907, 0.0, 0.9205, -0.3907, 0.0, 0.9205, -0.3907, 0.0, 0.9272, 0.3746, 0.0, 0.9272, 0.3746, 0.0, 0.9272, 0.3746, 0.0, 0.9272, 0.3746, 0.0, 0.3907, 0.9205, 0.0, 0.3907, 0.9205, 0.0, 0.3907, 0.9205, 0.0, 0.3907, 0.9205, 0.0, -0.3746, 0.9272, 0.0, -0.3746, 0.9272, 0.0, -0.3746, 0.9272, 0.0, -0.3746, 0.9272, 1.0, 6.822e-08, 0.0, 1.0, 2.183e-07, 0.0, 1.0, 1.819e-07, 0.0, 1.0, 1.407e-08, 0.0, 1.0, 1.819e-07, 0.0, 1.0, 0.0, 0.0, 1.0, 1.407e-08, 0.0, 1.0, -9.961e-08, 0.0, 1.0, 6.822e-08, 0.0, 1.0, 1.407e-08, 0.0, 1.0, -1.174e-07, 0.0, 1.0, -1.069e-08, 0.0, 1.0, 6.822e-08, 0.0, 1.0, -9.961e-08, 0.0, -1.0, -1.107e-07, 0.0, -1.0, 2.348e-07, 0.0, -1.0, 1.957e-07, 0.0, -1.0, 7.827e-08, 0.0, -1.0, 1.957e-07, 0.0, -1.0, 0.0, 0.0, -1.0, 7.827e-08, 0.0, -1.0, -2.281e-07, 0.0, -1.0, -1.107e-07, 0.0, -1.0, 7.827e-08, 0.0, -1.0, 0.0, 0.0, -1.0, -1.368e-06, 0.0, -1.0, -1.107e-07, 0.0, -1.0, -2.281e-07, 0.0, 0.0, -0.3907, 0.9205, 0.0, -0.3907, 0.9205, 0.0, -0.3907, 0.9205, 0.0, -0.3907, 0.9205, 0.0, -0.9272, 0.3746, 0.0, -0.9272, 0.3746, 0.0, -0.9272, 0.3746, 0.0, -0.9272, 0.3746, 0.0, -0.9205, -0.3907, 0.0, -0.9205, -0.3907, 0.0, -0.9205, -0.3907, 0.0, -0.9205, -0.3907, 7.28e-07, -0.3746, -0.9272, 7.28e-07, -0.3746, -0.9272, 7.28e-07, -0.3746, -0.9272, 7.28e-07, -0.3746, -0.9272, -7.661e-07, 0.3907, -0.9205, -7.661e-07, 0.3907, -0.9205, -7.661e-07, 0.3907, -0.9205, -7.661e-07, 0.3907, -0.9205, 0.0, 0.9272, -0.3746, 0.0, 0.9272, -0.3746, 0.0, 0.9272, -0.3746, 0.0, 0.9272, -0.3746, 0.0, 0.9205, 0.3907, 0.0, 0.9205, 0.3907, 0.0, 0.9205, 0.3907, 0.0, 0.9205, 0.3907, 0.0, 0.3746, 0.9272, 0.0, 0.3746, 0.9272, 0.0, 0.3746, 0.9272, 0.0, 0.3746, 0.9272, 1.0, -6.035e-07, 7.13e-07, 1.0, -1.174e-07, 0.0, 1.0, 8.999e-07, 8.967e-07, 1.0, -2.006e-07, 1.02e-06, 1.0, 8.999e-07, 8.967e-07, 1.0, 5.987e-06, 5.381e-06, 1.0, -2.006e-07, 1.02e-06, 1.0, -1.704e-06, 8.362e-07, 1.0, -6.035e-07, 7.13e-07, 1.0, -2.006e-07, 1.02e-06, 1.0, -2.319e-06, 2.464e-07, 1.0, 1.368e-06, 3.785e-06, 1.0, -6.035e-07, 7.13e-07, 1.0, -1.704e-06, 8.362e-07, -1.0, 9.816e-07, 5.13e-07, -1.0, 1.864e-06, -1.636e-06, -1.0, 1.838e-06, -6.956e-07, -1.0, 1.024e-06, 1.225e-07, -1.0, 1.838e-06, -6.956e-07, -1.0, 1.711e-06, 4.008e-06, -1.0, 1.024e-06, 1.225e-07, -1.0, 1.672e-07, 1.331e-06, -1.0, 9.816e-07, 5.13e-07, -1.0, 1.024e-06, 1.225e-07, -1.0, 2.348e-07, 0.0, -1.0, -1.711e-07, 7.987e-06, -1.0, 9.816e-07, 5.13e-07, -1.0, 1.672e-07, 1.331e-06, -2.799e-07, -7.736e-06, -1.0, -2.799e-07, -7.736e-06, -1.0, -2.799e-07, -7.736e-06, -1.0, -2.799e-07, -7.736e-06, -1.0, 7.186e-07, 8.185e-06, 1.0, 7.186e-07, 8.185e-06, 1.0, 7.186e-07, 8.185e-06, 1.0, 7.186e-07, 8.185e-06, 1.0, 0.0, -0.9972, -0.07436, 0.0, -0.9972, -0.07436, 0.0, -0.9972, -0.07436, 0.0, -0.9972, -0.07436, 1.0, -1.745e-08, 0.0, 1.0, -1.745e-08, 0.0, 1.0, -1.745e-08, 0.0, 1.0, -1.745e-08, 0.0, 0.07892, 0.9932, 0.08582, 0.07892, 0.9932, 0.08582, 0.07892, 0.9932, 0.08582, 0.07892, 0.9932, 0.08582, -1.0, -3.216e-08, 0.0, -1.0, -3.216e-08, 0.0, -1.0, -3.216e-08, 0.0, -1.0, -3.216e-08, 0.0, 3.499e-07, -7.736e-06, -1.0, 3.499e-07, -7.736e-06, -1.0, 3.499e-07, -7.736e-06, -1.0, 3.499e-07, -7.736e-06, -1.0, -5.749e-07, 8.185e-06, 1.0, -5.749e-07, 8.185e-06, 1.0, -5.749e-07, 8.185e-06, 1.0, -5.749e-07, 8.185e-06, 1.0, 0.0, -0.9972, -0.07436, 0.0, -0.9972, -0.07436, 0.0, -0.9972, -0.07436, 0.0, -0.9972, -0.07436, -1.0, 0.0, 0.0, -1.0, 0.0, 0.0, -1.0, 0.0, 0.0, -1.0, 0.0, 0.0, -0.07892, 0.9932, 0.08582, -0.07892, 0.9932, 0.08582, -0.07892, 0.9932, 0.08582, -0.07892, 0.9932, 0.08582, 1.0, 0.0, 0.0, 1.0, 0.0, 0.0, 1.0, 0.0, 0.0, 1.0, 0.0, 0.0, -1.05e-07, 7.971e-06, -1.0, -1.05e-07, 7.971e-06, -1.0, -1.05e-07, 7.971e-06, -1.0, -1.05e-07, 7.971e-06, -1.0, 0.0, -8.185e-06, 1.0, 0.0, -8.185e-06, 1.0, 0.0, -8.185e-06, 1.0, 0.0, -8.185e-06, 1.0, 0.0, 0.9373, -0.3484, 0.0, 0.9373, -0.3484, 0.0, 0.9373, -0.3484, 0.0, 0.9373, -0.3484, 1.0, 0.0, 0.0, 1.0, 0.0, 0.0, 1.0, 0.0, 0.0, 1.0, 0.0, 0.0, 0.07399, -0.9311, 0.3571, 0.07399, -0.9311, 0.3571, 0.07399, -0.9311, 0.3571, 0.07399, -0.9311, 0.3571, -1.0, 0.0, 0.0, -1.0, 0.0, 0.0, -1.0, 0.0, 0.0, -1.0, 0.0, 0.0, 0.0, 7.971e-06, -1.0, 0.0, 7.971e-06, -1.0, 0.0, 7.971e-06, -1.0, 0.0, 7.971e-06, -1.0, -1.078e-07, -8.185e-06, 1.0, -1.078e-07, -8.185e-06, 1.0, -1.078e-07, -8.185e-06, 1.0, -1.078e-07, -8.185e-06, 1.0, 0.0, 0.9373, -0.3484, 0.0, 0.9373, -0.3484, 0.0, 0.9373, -0.3484, 0.0, 0.9373, -0.3484, -1.0, 1.219e-07, 0.0, -1.0, 1.219e-07, 0.0, -1.0, 1.219e-07, 0.0, -1.0, 1.219e-07, 0.0, -0.07399, -0.9311, 0.3571, -0.07399, -0.9311, 0.3571, -0.07399, -0.9311, 0.3571, -0.07399, -0.9311, 0.3571, 1.0, -6.556e-08, 0.0, 1.0, -6.556e-08, 0.0, 1.0, -6.556e-08, 0.0, 1.0, -6.556e-08, 0.0, -0.4525, 0.7524, 0.4787, -0.4525, 0.7524, 0.4787, -0.4525, 0.7524, 0.4787, -0.4525, 0.7524, 0.4787, 0.4477, 0.7544, 0.48, 0.4477, 0.7544, 0.48, 0.4477, 0.7544, 0.48, 0.4477, 0.7544, 0.48, -6.398e-08, 0.0, -1.0, -6.398e-08, 0.0, -1.0, -6.398e-08, 0.0, -1.0, 0.0, -7.357e-06, 1.0, 0.0, -7.357e-06, 1.0, 0.0, -7.357e-06, 1.0])] * 3)])

# ---- objects
ob_car = bpy.data.objects.new('Car', me_car)

# ---- transforms, parenting, visibility, modifiers, constraints
ob_car.location = (0.0, 0.0, 0.0)
ob_car.lineart.crease_threshold = 0.0

# ---- collection membership
scene.collection.objects.link(ob_car)

# ---- scene / render settings (as saved in the file)
scene.frame_start = 1; scene.frame_end = 250; scene.frame_set(1)
scene.render.engine = 'BLENDER_EEVEE_NEXT'
scene.cycles.use_denoising = False
scene.cycles.samples = 128
scene.cycles.sampling_pattern = 'TABULATED_SOBOL'
scene.cycles.use_adaptive_sampling = False
scene.cycles.use_light_tree = False
scene.view_settings.view_transform = 'Filmic'
bpy.context.view_layer.update()

# ---- added for rendering (the .blend has no active camera and no usable light): camera, sun
cam_auto = bpy.data.cameras.new('AutoCamera')
cam_auto.lens = 50.0
cam_auto.sensor_width = 36.0
cam_auto.clip_end = 1000.0
ob_auto_camera = bpy.data.objects.new('AutoCamera', cam_auto)
scene.collection.objects.link(ob_auto_camera)
ob_auto_camera.location = (6.55465, -7.77271, 6.23451)
ob_auto_camera.rotation_euler = (1.09748, -7.21219e-08, 0.694738)
scene.camera = ob_auto_camera
light_auto_sun = bpy.data.lights.new('AutoSun', 'SUN')
light_auto_sun.energy = 3.0
light_auto_sun.angle = 0.0523599
ob_auto_sun = bpy.data.objects.new('AutoSun', light_auto_sun)
scene.collection.objects.link(ob_auto_sun)
ob_auto_sun.rotation_euler = (0.872665, 0.174533, 0.523599)
bpy.context.view_layer.update()
